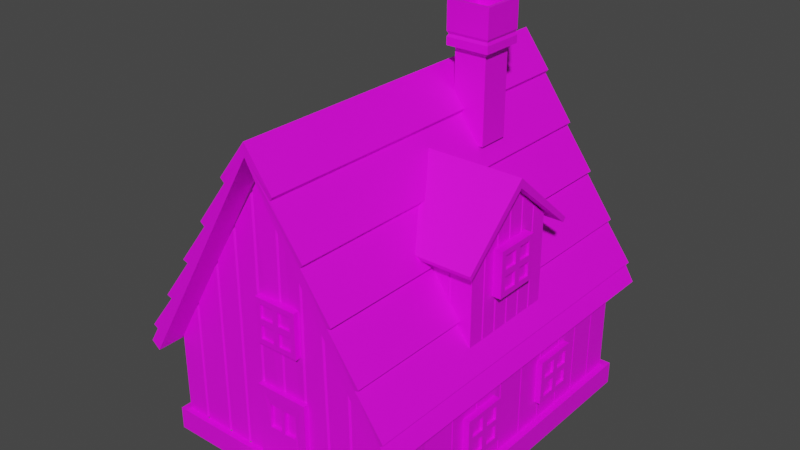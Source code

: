 # Source: LowPoly_House.blend  (saved by Blender 4.2.66; exported with 4.5.12 LTS)
import bpy
from mathutils import Matrix  # noqa: F401  (used for matrix-valued properties, if any)

bpy.ops.wm.read_factory_settings(use_empty=True)
scene = bpy.context.scene
scene.name = 'Scene'

# ---- collections
col_collection = bpy.data.collections.new('Collection'); scene.collection.children.link(col_collection)

# ---- images (referenced by path relative to the original .blend; pixels are not part of the script)
import os
ASSET_DIR = os.environ.get("B2B_ASSET_DIR", "")  # directory of the original .blend (textures are referenced by path, not embedded)
HERE = os.path.dirname(os.path.abspath(__file__))  # packed textures are extracted next to this script under _unpacked/

def load_image(name, relpath, width, height, colorspace="sRGB"):
    """Load a texture the original file referenced (path relative to the .blend, or extracted next to this script)."""
    p = next((c for c in (os.path.join(HERE, relpath), os.path.join(ASSET_DIR, relpath)) if relpath and os.path.exists(c)), "")
    if p:
        img = bpy.data.images.load(p, check_existing=True)
        img.name = name
    else:  # same state as the original file: an image datablock whose file is absent (Cycles renders it pink)
        img = bpy.data.images.new(name, width, height)
        img.source = "FILE"
        img.filepath = "//" + (relpath or name)
    img.colorspace_settings.name = colorspace
    return img
img_4_png = load_image('4.png', '4.png', 1024, 1024, 'sRGB')

# ---- materials (node trees are filled in below, after node groups)
mat_main_material = bpy.data.materials.new('Main_Material')
mat_main_material.use_transparent_shadow = False

# ---- material node trees
mat_main_material.use_nodes = True; mat_main_material.node_tree.nodes.clear()
_N = mat_main_material.node_tree.nodes; _L = mat_main_material.node_tree.links
n0 = _N.new('ShaderNodeBsdfPrincipled'); n0.name = 'Principled BSDF'; n0.location = (10, 300)
n0.distribution = 'GGX'
n0.subsurface_method = 'RANDOM_WALK_SKIN'
n0.inputs[3].default_value = 1.45
n0.inputs[27].default_value = (0.0, 0.0, 0.0, 1.0)
n0.inputs[28].default_value = 1.0
n1 = _N.new('ShaderNodeOutputMaterial'); n1.name = 'Material Output'; n1.location = (300, 300)
n2 = _N.new('ShaderNodeTexImage'); n2.name = 'Image Texture'; n2.location = (-310, 200)
n2.image = img_4_png
_L.new(n0.outputs[0], n1.inputs[0])
_L.new(n2.outputs[0], n0.inputs[0])
n1.is_active_output = True

# ---- world
world_world = bpy.data.worlds.new('World'); scene.world = world_world
world_world.use_nodes = True; world_world.node_tree.nodes.clear()
_N = world_world.node_tree.nodes; _L = world_world.node_tree.links
n0 = _N.new('ShaderNodeOutputWorld'); n0.name = 'World Output'; n0.location = (300, 300)
n1 = _N.new('ShaderNodeBackground'); n1.name = 'Background'; n1.location = (10, 300)
n1.inputs[0].default_value = (0.05088, 0.05088, 0.05088, 1.0)
_L.new(n1.outputs[0], n0.inputs[0])
n0.is_active_output = True
world_world.color = (0.05088, 0.05088, 0.05088)
world_world.use_sun_shadow = False
world_world.sun_shadow_jitter_overblur = 0.0

# ---- meshes
me_cube_001 = bpy.data.meshes.new('Cube.001')
me_cube_001.from_pydata([(1.08, -1.174, -0.3753), (1.08, 1.203, -0.3753), (0.0, 1.203, 1.109), (0.0, -1.174, 1.109), (1.014, -1.174, -0.4212), (1.014, 1.203, -0.4212), (0.0, 1.203, 1.029), (0.0, -1.174, 1.029), (0.1918, -1.174, 0.8454), (0.2171, -1.178, 0.8717), (0.2172, 1.199, 0.8717), (0.1918, 1.203, 0.8453), (1.004, -1.174, -0.2709), (1.033, -1.178, -0.2504), (0.8157, -1.174, -0.01234), (0.8487, -1.178, 0.003535), (0.6091, -1.174, 0.2717), (0.6433, -1.178, 0.2858), (0.4101, -1.174, 0.5452), (0.4366, -1.178, 0.57), (0.4365, 1.199, 0.5701), (0.41, 1.203, 0.5453), (0.6432, 1.199, 0.286), (0.609, 1.203, 0.2718), (0.8487, 1.199, 0.003556), (0.8157, 1.203, -0.01232), (1.033, 1.199, -0.2505), (1.004, 1.203, -0.2709), (-1.08, -1.174, -0.3753), (-1.08, 1.203, -0.3753), (-1.014, -1.174, -0.4212), (-1.014, 1.203, -0.4212), (-0.1918, -1.174, 0.8454), (-0.2171, -1.178, 0.8717), (-0.2172, 1.199, 0.8717), (-0.1918, 1.203, 0.8453), (-1.004, -1.174, -0.2709), (-1.033, -1.178, -0.2504), (-0.8157, -1.174, -0.01234), (-0.8487, -1.178, 0.003535), (-0.6091, -1.174, 0.2717), (-0.6433, -1.178, 0.2858), (-0.4101, -1.174, 0.5452), (-0.4366, -1.178, 0.57), (-0.4365, 1.199, 0.5701), (-0.41, 1.203, 0.5453), (-0.6432, 1.199, 0.286), (-0.609, 1.203, 0.2718), (-0.8487, 1.199, 0.003556), (-0.8157, 1.203, -0.01232), (-1.033, 1.199, -0.2505), (-1.004, 1.203, -0.2709)], [], [(1, 27, 12, 0), (5, 4, 7, 6), (2, 10, 11, 6), (1, 0, 4, 5), (8, 11, 10, 9), (9, 10, 2, 3), (12, 27, 26, 13), (13, 26, 25, 14), (14, 25, 24, 15), (15, 24, 23, 16), (16, 23, 22, 17), (17, 22, 21, 18), (18, 21, 20, 19), (19, 20, 11, 8), (19, 8, 7, 18), (18, 7, 16, 17), (16, 7, 14, 15), (14, 7, 12, 13), (12, 7, 4, 0), (7, 8, 9, 3), (6, 27, 1, 5), (27, 6, 25, 26), (25, 6, 23, 24), (23, 6, 21, 22), (21, 6, 11, 20), (29, 28, 36, 51), (31, 6, 7, 30), (2, 6, 35, 34), (29, 31, 30, 28), (32, 33, 34, 35), (33, 3, 2, 34), (36, 37, 50, 51), (37, 38, 49, 50), (38, 39, 48, 49), (39, 40, 47, 48), (40, 41, 46, 47), (41, 42, 45, 46), (42, 43, 44, 45), (43, 32, 35, 44), (43, 42, 7, 32), (42, 41, 40, 7), (40, 39, 38, 7), (38, 37, 36, 7), (36, 28, 30, 7), (7, 3, 33, 32), (6, 31, 29, 51), (51, 50, 49, 6), (49, 48, 47, 6), (47, 46, 45, 6), (45, 44, 35, 6)])
_uv = me_cube_001.uv_layers.new(name='UVMap')
_uv.uv.foreach_set('vector', [0.7305, 0.9859, 0.7305, 0.01707, 0.5756, 0.01705, 0.5756, 0.9859, 0.7305, 0.9859, 0.5756, 0.9859, 0.5756, 0.0141, 0.7305, 0.0141, 0.7305, 0.0141, 0.7305, 0.1616, 0.7305, 0.2027, 0.7305, 0.0141, 0.7305, 0.9859, 0.5756, 0.9859, 0.5756, 0.9859, 0.7305, 0.9859, 0.5756, 0.2026, 0.7305, 0.2027, 0.7305, 0.1616, 0.5756, 0.1616, 0.5756, 0.9615, 0.7305, 0.9615, 0.7305, 0.3488, 0.5756, 0.3488, 0.5756, 0.91, 0.7305, 0.91, 0.7305, 0.8727, 0.5756, 0.8726, 0.5756, 0.978, 0.7305, 0.9781, 0.7305, 0.3615, 0.5756, 0.3615, 0.5756, 0.7461, 0.7305, 0.7461, 0.7305, 0.7117, 0.5756, 0.7117, 0.5756, 0.9752, 0.7305, 0.9752, 0.7305, 0.3675, 0.5756, 0.3676, 0.5756, 0.5662, 0.7305, 0.5661, 0.7305, 0.5327, 0.5756, 0.5328, 0.5756, 0.9731, 0.7305, 0.973, 0.7305, 0.3616, 0.5756, 0.3617, 0.5756, 0.3928, 0.7305, 0.3928, 0.7305, 0.3527, 0.5756, 0.3527, 0.5756, 0.9852, 0.7305, 0.9852, 0.7305, 0.3792, 0.5756, 0.3792, 0.5756, 0.3527, 0.5756, 0.2026, 0.5756, 0.0141, 0.5756, 0.3928, 0.5756, 0.3928, 0.5756, 0.0141, 0.5756, 0.5662, 0.5756, 0.5328, 0.5756, 0.5662, 0.5756, 0.0141, 0.5756, 0.7461, 0.5756, 0.7117, 0.5756, 0.7461, 0.5756, 0.0141, 0.5756, 0.91, 0.5756, 0.8726, 0.5756, 0.91, 0.5756, 0.0141, 0.5756, 0.9859, 0.5756, 0.9859, 0.5756, 0.0141, 0.5756, 0.2026, 0.5756, 0.1616, 0.5756, 0.0141, 0.7305, 0.0141, 0.7305, 0.91, 0.7305, 0.9859, 0.7305, 0.9859, 0.7305, 0.91, 0.7305, 0.0141, 0.7305, 0.7461, 0.7305, 0.8727, 0.7305, 0.7461, 0.7305, 0.0141, 0.7305, 0.5661, 0.7305, 0.7117, 0.7305, 0.5661, 0.7305, 0.0141, 0.7305, 0.3928, 0.7305, 0.5327, 0.7305, 0.3928, 0.7305, 0.0141, 0.7305, 0.2027, 0.7305, 0.3527, 0.7305, 0.9859, 0.5756, 0.9859, 0.5756, 0.01705, 0.7305, 0.01707, 0.7305, 0.9859, 0.7305, 0.0141, 0.5756, 0.0141, 0.5756, 0.9859, 0.7305, 0.0141, 0.7305, 0.0141, 0.7305, 0.2027, 0.7305, 0.1616, 0.7305, 0.9859, 0.7305, 0.9859, 0.5756, 0.9859, 0.5756, 0.9859, 0.5756, 0.2026, 0.5756, 0.1616, 0.7305, 0.1616, 0.7305, 0.2027, 0.5756, 0.9615, 0.5756, 0.0141, 0.7305, 0.0141, 0.7305, 0.9615, 0.5756, 0.91, 0.5756, 0.8726, 0.7305, 0.8727, 0.7305, 0.91, 0.5756, 0.978, 0.5756, 0.02683, 0.7305, 0.02682, 0.7305, 0.9781, 0.5756, 0.7461, 0.5756, 0.7117, 0.7305, 0.7117, 0.7305, 0.7461, 0.5756, 0.9752, 0.5756, 0.03289, 0.7305, 0.0328, 0.7305, 0.9752, 0.5756, 0.5662, 0.5756, 0.5328, 0.7305, 0.5327, 0.7305, 0.5661, 0.5756, 0.9731, 0.5756, 0.027, 0.7305, 0.02693, 0.7305, 0.973, 0.5756, 0.3928, 0.5756, 0.3527, 0.7305, 0.3527, 0.7305, 0.3928, 0.5756, 0.9852, 0.5756, 0.04451, 0.7305, 0.04455, 0.7305, 0.9852, 0.5756, 0.3527, 0.5756, 0.3928, 0.5756, 0.0141, 0.5756, 0.2026, 0.5756, 0.3928, 0.5756, 0.5328, 0.5756, 0.5662, 0.5756, 0.0141, 0.5756, 0.5662, 0.5756, 0.7117, 0.5756, 0.7461, 0.5756, 0.0141, 0.5756, 0.7461, 0.5756, 0.8726, 0.5756, 0.91, 0.5756, 0.0141, 0.5756, 0.91, 0.5756, 0.9859, 0.5756, 0.9859, 0.5756, 0.0141, 0.5756, 0.0141, 0.5756, 0.0141, 0.5756, 0.1616, 0.5756, 0.2026, 0.7305, 0.0141, 0.7305, 0.9859, 0.7305, 0.9859, 0.7305, 0.91, 0.7305, 0.91, 0.7305, 0.8727, 0.7305, 0.7461, 0.7305, 0.0141, 0.7305, 0.7461, 0.7305, 0.7117, 0.7305, 0.5661, 0.7305, 0.0141, 0.7305, 0.5661, 0.7305, 0.5327, 0.7305, 0.3928, 0.7305, 0.0141, 0.7305, 0.3928, 0.7305, 0.3527, 0.7305, 0.2027, 0.7305, 0.0141])
me_cube_001.materials.append(mat_main_material)
me_cube_001.update()
me_cube_002 = bpy.data.meshes.new('Cube.002')
me_cube_002.from_pydata([(1.0, 1.0, -0.3692), (1.0, 1.0, -1.07), (1.0, -1.0, -0.9231), (1.0, -1.0, -1.07), (1.0, 1.0, -1.07), (1.0, 1.0, -0.9231), (1.053, 1.05, -0.923), (1.053, 1.05, -1.07), (1.054, -1.037, -0.9231), (1.054, -1.037, -1.07), (0.0, 1.0, -1.07), (-1.0, -1.0, -0.3692), (-1.0, 1.0, -0.3692), (-1.0, -1.0, -0.9231), (-1.0, 1.0, -0.9231), (-1.0, 1.0, -1.07), (-1.0, -1.0, -1.07), (-1.053, 1.051, -0.923), (-1.053, 1.051, -1.07), (-1.054, -1.037, -0.9231), (-1.054, -1.037, -1.07), (-0.0103, -1.0, -0.9231), (0.01, -1.0, -0.9231), (1.0, -1.0, -0.3692), (-0.01161, -0.9903, 0.9841), (0.01158, -0.9903, 0.9841), (-5.638e-07, -0.978, 0.9994), (-0.3767, -0.9871, 0.4843), (-0.5846, -1.0, 0.1996), (-0.5613, -1.0, 0.2314), (-0.573, -0.9871, 0.2155), (0.812, -1.0, -0.9231), (0.7887, -1.0, -0.9231), (0.8004, -0.9871, -0.9231), (-0.0003002, -0.9871, -0.9231), (0.7743, -1.0, -0.06026), (0.7981, -1.0, -0.09279), (0.7862, -0.9871, -0.07653), (0.5996, -1.0, -0.9231), (0.5764, -1.0, -0.9231), (0.588, -0.9871, -0.9231), (0.5549, -1.0, 0.2403), (0.5787, -1.0, 0.2076), (0.5668, -0.9871, 0.2239), (0.4063, -1.0, -0.9231), (0.383, -1.0, -0.9231), (0.3946, -0.9871, -0.9231), (0.3455, -1.0, 0.5269), (0.3696, -1.0, 0.494), (0.3575, -0.9871, 0.5104), (-0.1805, -1.0, -0.9231), (-0.2038, -1.0, -0.9231), (-0.1921, -0.9871, -0.9231), (-0.3651, -1.0, -0.9231), (-0.3883, -1.0, -0.9231), (-0.3767, -0.9871, -0.9231), (-0.5614, -1.0, -0.9231), (-0.5847, -1.0, -0.9231), (-0.5731, -0.9871, -0.9231), (-0.7986, -1.0, -0.9231), (-0.8218, -1.0, -0.9231), (-0.8102, -0.9871, -0.9231), (-0.8217, -1.0, -0.1251), (-0.7985, -1.0, -0.09328), (-0.8101, -0.9871, -0.1092), (-0.3883, -1.0, 0.4684), (-0.3651, -1.0, 0.5002), (-0.2037, -1.0, 0.7211), (-0.1805, -0.9994, 0.7528), (-0.1921, -0.9868, 0.7369), (0.1812, -0.9994, 0.7519), (0.2044, -1.0, 0.7202), (0.1928, -0.9868, 0.7361), (0.2043, -1.0, -0.9231), (0.1811, -1.0, -0.9231), (0.1927, -0.9871, -0.9231), (0.9756, -0.8087, -0.9221), (1.0, -0.8196, -0.9231), (0.994, -0.8106, -0.9231), (1.0, -0.5763, -0.9231), (1.0, -0.5861, -0.9231), (0.964, -0.5812, -0.9231), (1.0, -0.3602, -0.9231), (1.0, -0.3701, -0.9231), (0.964, -0.3651, -0.9231), (1.0, 0.4623, -0.9231), (1.0, 0.4525, -0.9231), (0.964, 0.4574, -0.9231), (1.0, 0.6417, -0.9231), (1.0, 0.6319, -0.9231), (0.964, 0.6368, -0.9231), (1.0, -0.1458, -0.3692), (0.964, -0.1408, -0.3692), (1.0, 0.8297, -0.9231), (1.0, 0.8199, -0.9231), (0.964, 0.8248, -0.9231), (1.0, 0.8198, -0.3692), (1.0, 0.8297, -0.3692), (0.964, 0.8248, -0.3692), (1.0, -0.3701, -0.3692), (1.0, -0.3602, -0.3692), (0.964, -0.3651, -0.3692), (1.0, -0.1359, -0.9231), (1.0, -0.1457, -0.9231), (0.964, -0.1408, -0.9231), (1.0, 0.07038, -0.9231), (1.0, 0.06055, -0.9231), (0.964, 0.06547, -0.9231), (1.0, 0.2645, -0.9231), (1.0, 0.2547, -0.9231), (0.964, 0.2596, -0.9231), (1.0, 0.6319, -0.3692), (1.0, 0.6418, -0.3692), (0.964, 0.6368, -0.3692), (1.0, 0.4525, -0.3692), (1.0, 0.4623, -0.3692), (0.964, 0.4574, -0.3692), (1.0, -0.5861, -0.3692), (1.0, -0.5763, -0.3692), (0.964, -0.5812, -0.3692), (1.0, 0.2546, -0.3692), (1.0, 0.2645, -0.3692), (0.964, 0.2596, -0.3692), (1.0, 0.06054, -0.3692), (1.0, 0.07037, -0.3692), (0.964, 0.06545, -0.3692), (1.0, -0.8264, -0.3692), (0.9756, -0.8166, -0.3682), (0.994, -0.8178, -0.3692), (1.0, -0.1359, -0.3692), (-1.0, -0.8616, -0.9231), (-1.0, -0.8435, -0.9231), (-0.983, -0.8525, -0.9231), (-1.0, -0.7212, -0.9231), (-1.0, -0.703, -0.9231), (-0.983, -0.7121, -0.9231), (-1.0, -0.5572, -0.9231), (-1.0, -0.5391, -0.9231), (-0.983, -0.5481, -0.9231), (-1.0, -0.4, -0.9231), (-1.0, -0.3819, -0.9231), (-0.983, -0.3909, -0.9231), (-1.0, -0.2429, -0.9231), (-1.0, -0.2248, -0.9231), (-0.983, -0.2338, -0.9231), (-1.0, -0.09465, -0.9231), (-1.0, -0.07655, -0.9231), (-0.983, -0.0856, -0.9231), (-1.0, 0.0472, -0.9231), (-1.0, 0.0653, -0.9231), (-0.983, 0.05625, -0.9231), (-1.0, 0.1957, -0.9231), (-1.0, 0.2138, -0.9231), (-0.983, 0.2047, -0.9231), (-1.0, 0.342, -0.9231), (-1.0, 0.3601, -0.9231), (-0.983, 0.3511, -0.9231), (-1.0, 0.4905, -0.9231), (-1.0, 0.5086, -0.9231), (-0.983, 0.4995, -0.9231), (-1.0, 0.6532, -0.9231), (-1.0, 0.6713, -0.9231), (-0.983, 0.6622, -0.9231), (-1.0, 0.8214, -0.9231), (-1.0, 0.8395, -0.9231), (-0.983, 0.8304, -0.9231), (-1.0, 0.8395, -0.3692), (-1.0, 0.8214, -0.3692), (-0.983, 0.8304, -0.3692), (-1.0, 0.6713, -0.3692), (-1.0, 0.6532, -0.3692), (-0.983, 0.6623, -0.3692), (-1.0, 0.5086, -0.3692), (-1.0, 0.4905, -0.3692), (-0.983, 0.4995, -0.3692), (-1.0, 0.3601, -0.3692), (-1.0, 0.342, -0.3692), (-0.983, 0.3511, -0.3692), (-1.0, 0.2138, -0.3692), (-1.0, 0.1957, -0.3692), (-0.983, 0.2047, -0.3692), (-1.0, 0.0653, -0.3692), (-1.0, 0.0472, -0.3692), (-0.983, 0.05625, -0.3692), (-1.0, -0.07654, -0.3692), (-1.0, -0.09465, -0.3692), (-0.983, -0.08559, -0.3692), (-1.0, -0.2248, -0.3692), (-1.0, -0.2429, -0.3692), (-0.983, -0.2338, -0.3692), (-1.0, -0.3819, -0.3692), (-1.0, -0.4, -0.3692), (-0.983, -0.391, -0.3692), (-1.0, -0.5391, -0.3692), (-1.0, -0.5572, -0.3692), (-0.983, -0.5482, -0.3692), (-1.0, -0.7031, -0.3692), (-1.0, -0.7212, -0.3692), (-0.983, -0.7122, -0.3692), (-1.0, -0.8434, -0.3692), (-1.0, -0.8616, -0.3692), (-0.983, -0.8525, -0.3692), (0.01346, 1.0, 0.9816), (-0.01143, 1.0, 0.9816), (0.001016, 0.9842, 0.9886), (-0.01244, 1.0, -0.923), (0.01244, 1.0, -0.923), (-1.863e-09, 0.9842, -0.923), (-0.1663, 1.0, 0.77), (-0.1912, 1.0, 0.736), (-0.1787, 0.9842, 0.753), (-0.3651, 1.0, 0.4984), (-0.39, 1.0, 0.4643), (-0.3775, 0.9842, 0.4814), (-0.5417, 1.0, 0.257), (-0.5666, 1.0, 0.223), (-0.5541, 0.9842, 0.24), (-0.7984, 1.0, -0.09371), (-0.8232, 1.0, -0.1277), (-0.8108, 0.9842, -0.1107), (0.7756, 1.0, -0.9231), (0.8005, 1.0, -0.9231), (0.788, 0.9842, -0.9231), (0.561, 1.0, -0.9231), (0.5859, 1.0, -0.9231), (0.5735, 0.9842, -0.9231), (0.3824, 1.0, -0.9231), (0.4073, 1.0, -0.9231), (0.3949, 0.9842, -0.9231), (0.1799, 1.0, -0.923), (0.2048, 1.0, -0.923), (0.1923, 0.9842, -0.923), (0.2048, 1.0, 0.7196), (0.1799, 1.0, 0.7537), (0.1923, 0.9842, 0.7367), (0.4073, 1.0, 0.4423), (0.3824, 1.0, 0.4764), (0.3949, 0.9842, 0.4593), (0.5858, 1.0, 0.1979), (0.5609, 1.0, 0.2319), (0.5734, 0.9842, 0.2149), (0.8004, 1.0, -0.09592), (0.7755, 1.0, -0.06184), (0.7879, 0.9842, -0.07888), (-0.8232, 1.0, -0.9231), (-0.7983, 1.0, -0.9231), (-0.8107, 0.9842, -0.9231), (-0.5665, 1.0, -0.9231), (-0.5417, 1.0, -0.9231), (-0.5541, 0.9842, -0.9231), (-0.3899, 1.0, -0.9231), (-0.365, 1.0, -0.9231), (-0.3775, 0.9842, -0.9231), (-0.1912, 1.0, -0.923), (-0.1663, 1.0, -0.923), (-0.1787, 0.9842, -0.923), (0.0, 1.0, -1.07), (1.0, 1.0, -0.9231), (-1.0, 1.0, -1.07), (-1.0, 1.0, -0.9231), (-0.1663, 1.0, -0.923), (-0.1787, 0.9842, -0.923), (-0.1912, 1.0, -0.923), (-0.365, 1.0, -0.9231), (-0.3775, 0.9842, -0.9231), (-0.3899, 1.0, -0.9231), (-0.5417, 1.0, -0.9231), (-0.5541, 0.9842, -0.9231), (-0.5665, 1.0, -0.9231), (-0.7983, 1.0, -0.9231), (-0.8107, 0.9842, -0.9231), (-0.8232, 1.0, -0.9231), (0.1923, 0.9842, -0.923), (0.1799, 1.0, -0.923), (0.2048, 1.0, -0.923), (0.3949, 0.9842, -0.9231), (0.3824, 1.0, -0.9231), (0.4073, 1.0, -0.9231), (0.5859, 1.0, -0.9231), (0.5735, 0.9842, -0.9231), (0.561, 1.0, -0.9231), (0.8005, 1.0, -0.9231), (0.788, 0.9842, -0.9231), (0.7756, 1.0, -0.9231), (0.0, 1.053, -1.07)], [], [(242, 220, 224, 238), (3, 2, 8, 9), (4, 5, 6, 7), (51, 67, 66, 53), (225, 224, 278, 279), (83, 99, 118, 79), (134, 196, 194, 136), (5, 221, 241, 0), (16, 20, 19, 13), (16, 20, 18, 15), (15, 18, 17, 14), (131, 199, 197, 133), (251, 211, 209, 253), (21, 24, 68, 50), (39, 41, 48, 44), (54, 65, 29, 56), (57, 28, 63, 59), (8, 2, 13, 19), (32, 35, 42, 38), (60, 62, 11, 13), (45, 47, 71, 73), (23, 36, 31, 2), (67, 51, 52, 69), (69, 52, 50, 68), (65, 54, 55, 27), (27, 55, 53, 66), (62, 60, 61, 64), (64, 61, 59, 63), (70, 74, 75, 72), (72, 75, 73, 71), (31, 36, 37, 33), (33, 37, 35, 32), (41, 39, 40, 43), (43, 40, 38, 42), (47, 45, 46, 49), (49, 46, 44, 48), (24, 21, 34, 26), (26, 34, 22, 25), (28, 57, 58, 30), (30, 58, 56, 29), (74, 70, 25, 22), (77, 126, 23, 2), (94, 96, 112, 88), (5, 0, 97, 93), (109, 120, 124, 105), (89, 111, 115, 85), (103, 91, 100, 82), (86, 114, 121, 108), (106, 123, 129, 102), (99, 83, 84, 101), (101, 84, 82, 100), (117, 80, 81, 119), (119, 81, 79, 118), (126, 77, 78, 128), (128, 78, 76, 127), (96, 94, 95, 98), (98, 95, 93, 97), (111, 89, 90, 113), (113, 90, 88, 112), (91, 103, 104, 92), (92, 104, 102, 129), (123, 106, 107, 125), (125, 107, 105, 124), (120, 109, 110, 122), (122, 110, 108, 121), (114, 86, 87, 116), (116, 87, 85, 115), (80, 117, 127, 76), (13, 11, 200, 130), (137, 193, 191, 139), (140, 190, 188, 142), (143, 187, 185, 145), (146, 184, 182, 148), (149, 181, 179, 151), (152, 178, 176, 154), (155, 175, 173, 157), (158, 172, 170, 160), (161, 169, 167, 163), (164, 166, 12, 14), (166, 164, 165, 168), (168, 165, 163, 167), (169, 161, 162, 171), (171, 162, 160, 170), (172, 158, 159, 174), (174, 159, 157, 173), (175, 155, 156, 177), (177, 156, 154, 176), (178, 152, 153, 180), (180, 153, 151, 179), (181, 149, 150, 183), (183, 150, 148, 182), (184, 146, 147, 186), (186, 147, 145, 185), (187, 143, 144, 189), (189, 144, 142, 188), (190, 140, 141, 192), (192, 141, 139, 191), (193, 137, 138, 195), (195, 138, 136, 194), (196, 134, 135, 198), (198, 135, 133, 197), (199, 131, 132, 201), (201, 132, 130, 200), (14, 12, 218, 244), (245, 217, 215, 247), (248, 214, 212, 250), (206, 229, 273), (239, 223, 227, 235), (236, 226, 230, 232), (254, 208, 203, 205), (202, 206, 207, 204), (204, 207, 205, 203), (208, 254, 255, 210), (210, 255, 253, 209), (211, 251, 252, 213), (213, 252, 250, 212), (214, 248, 249, 216), (216, 249, 247, 215), (217, 245, 246, 219), (219, 246, 244, 218), (229, 233, 234, 231), (231, 234, 232, 230), (226, 236, 237, 228), (228, 237, 235, 227), (238, 224, 225, 240), (240, 225, 223, 239), (241, 221, 222, 243), (243, 222, 220, 242), (233, 229, 206, 202), (254, 205, 260), (253, 255, 261, 262), (231, 230, 274, 272), (247, 249, 267, 268), (223, 225, 279, 280), (230, 226, 276, 274), (226, 228, 275, 276), (227, 223, 280, 277), (252, 251, 263, 264), (10, 15, 258, 256), (224, 220, 283, 278), (246, 245, 269, 270), (221, 5, 257, 281), (4, 10, 256, 1), (222, 221, 281, 282), (14, 244, 271, 259), (250, 252, 264, 265), (228, 227, 277, 275), (15, 14, 259, 258), (245, 247, 268, 269), (244, 246, 270, 271), (5, 4, 1, 257), (248, 250, 265, 266), (220, 222, 282, 283), (251, 253, 262, 263), (229, 231, 272, 273), (255, 254, 260, 261), (249, 248, 266, 267), (256, 258, 18, 284), (257, 1, 7, 6), (1, 256, 284, 7), (258, 259, 17, 18)])
_uv = me_cube_002.uv_layers.new(name='UVMap')
_uv.uv.foreach_set('vector', [0.03983, 0.02715, 0.04374, 0.546, 0.05448, 0.546, 0.05446, 0.0233, 0.03104, 0.9797, 0.03104, 0.9112, 0.028, 0.9112, 0.028, 0.9797, 0.922, 0.3594, 0.922, 0.1252, 0.9203, 0.1252, 0.9203, 0.3594, 0.09528, 0.3959, 0.08746, 0.01408, 0.09659, 0.01875, 0.1044, 0.4059, 0.05518, 0.9112, 0.05448, 0.9112, 0.05448, 0.9112, 0.05518, 0.9112, 0.09984, 0.9776, 0.1096, 0.4205, 0.1229, 0.3994, 0.1132, 0.9776, 0.1264, 0.9112, 0.1264, 0.6528, 0.1181, 0.6528, 0.1181, 0.9112, 0.03104, 0.9112, 0.04233, 0.9112, 0.04233, 0.5255, 0.03104, 0.6528, 0.1443, 0.9797, 0.1473, 0.9797, 0.1473, 0.9112, 0.1443, 0.9112, 0.1443, 0.9547, 0.1473, 0.9721, 0.1473, 0.03908, 0.1443, 0.02172, 0.9857, 0.3594, 0.9874, 0.3594, 0.9874, 0.1252, 0.9857, 0.1252, 0.1343, 0.5167, 0.1343, 0.2583, 0.1274, 0.2583, 0.1274, 0.5167, 0.1083, 0.3702, 0.1084, 0.01916, 0.0907, 0.0117, 0.09847, 0.3702, 0.05893, 0.9757, 0.0551, 0.2695, 0.09396, 0.27, 0.1037, 0.9726, 0.1259, 0.9792, 0.1268, 0.4751, 0.087, 0.4748, 0.08926, 0.9795, 0.1096, 0.5607, 0.1072, 0.1584, 0.06808, 0.1605, 0.06827, 0.559, 0.1207, 0.9543, 0.08651, 0.5487, 0.1418, 0.5424, 0.1329, 0.9676, 0.028, 0.9112, 0.03104, 0.9112, 0.1443, 0.9112, 0.1473, 0.9112, 0.1332, 0.4899, 0.1284, 0.0157, 0.08223, 0.01796, 0.09034, 0.4839, 0.1342, 0.5335, 0.1403, 0.02283, 0.1467, 0.1508, 0.1443, 0.5445, 0.103, 0.4713, 0.1099, 0.01837, 0.0769, 0.01774, 0.07252, 0.472, 0.08823, 0.3528, 0.08536, 0.2831, 0.09151, 0.6541, 0.09256, 0.5937, 0.09918, 0.1371, 0.09918, 0.9232, 0.09853, 0.9225, 0.09852, 0.1368, 0.09852, 0.1368, 0.09853, 0.9225, 0.09787, 0.9218, 0.09787, 0.1294, 0.1072, 0.1584, 0.1096, 0.9347, 0.109, 0.934, 0.109, 0.1421, 0.109, 0.1421, 0.109, 0.934, 0.1083, 0.9333, 0.1083, 0.1418, 0.1403, 0.2098, 0.1342, 0.9616, 0.1335, 0.9609, 0.1399, 0.1736, 0.1399, 0.1736, 0.1335, 0.9609, 0.1329, 0.9602, 0.1369, 0.1856, 0.07739, 0.07067, 0.08801, 0.8564, 0.08808, 0.8527, 0.07674, 0.07429, 0.07674, 0.07429, 0.08808, 0.8527, 0.08814, 0.849, 0.0769, 0.07829, 0.09151, 0.6541, 0.08536, 0.2831, 0.08519, 0.279, 0.09145, 0.6578, 0.09145, 0.6578, 0.08519, 0.279, 0.08502, 0.2749, 0.09139, 0.6615, 0.08189, 0.1992, 0.09021, 0.7296, 0.09027, 0.7259, 0.08206, 0.2033, 0.08206, 0.2033, 0.09027, 0.7259, 0.09034, 0.7222, 0.08223, 0.2074, 0.07891, 0.127, 0.08913, 0.7916, 0.0892, 0.7879, 0.07908, 0.1311, 0.07908, 0.1311, 0.0892, 0.7879, 0.08926, 0.7842, 0.07925, 0.1353, 0.0883, 0.02149, 0.08823, 0.9112, 0.08782, 0.9112, 0.08765, 0.0146, 0.08765, 0.0146, 0.08782, 0.9112, 0.0871, 0.9112, 0.08699, 0.01769, 0.08158, 0.406, 0.1207, 0.9469, 0.1201, 0.9462, 0.07858, 0.4179, 0.07858, 0.4179, 0.1201, 0.9462, 0.1194, 0.9455, 0.08038, 0.4016, 0.1407, 0.413, 0.134, 0.01403, 0.08699, 0.01769, 0.08706, 0.4171, 0.1038, 0.5909, 0.1061, 0.05691, 0.1159, 0.0415, 0.1139, 0.5909, 0.04018, 0.9112, 0.03432, 0.2734, 0.04255, 0.2603, 0.04841, 0.9112, 0.02998, 0.9112, 0.02998, 0.6528, 0.03963, 0.6375, 0.03963, 0.9112, 0.07386, 0.5011, 0.07582, 0.0386, 0.08676, 0.02123, 0.08481, 0.501, 0.05288, 0.5694, 0.04897, 0.2067, 0.05829, 0.1919, 0.0622, 0.5694, 0.08844, 0.5128, 0.08844, 0.1554, 0.09928, 0.1382, 0.09928, 0.5128, 0.05885, 0.9112, 0.05885, 0.607, 0.0694, 0.5903, 0.0694, 0.9112, 0.08146, 0.9112, 0.0795, 0.4442, 0.08984, 0.4278, 0.09179, 0.9112, 0.1037, 0.5358, 0.1037, 0.9112, 0.1035, 0.9112, 0.1035, 0.5362, 0.1035, 0.5362, 0.1035, 0.9112, 0.1032, 0.9112, 0.1032, 0.5366, 0.1176, 0.5137, 0.1176, 0.9112, 0.1174, 0.9112, 0.1174, 0.5142, 0.1174, 0.5142, 0.1174, 0.9112, 0.1171, 0.9112, 0.1171, 0.5146, 0.1308, 0.4922, 0.1304, 0.9106, 0.1303, 0.9107, 0.1306, 0.4927, 0.1306, 0.4927, 0.1303, 0.9107, 0.1301, 0.911, 0.1305, 0.493, 0.04018, 0.6366, 0.04018, 0.9112, 0.0399, 0.9112, 0.0399, 0.6371, 0.0399, 0.6371, 0.0399, 0.9112, 0.03963, 0.9112, 0.03963, 0.6375, 0.04897, 0.6227, 0.04897, 0.9112, 0.04869, 0.9112, 0.04869, 0.6231, 0.04869, 0.6231, 0.04869, 0.9112, 0.04841, 0.9112, 0.04841, 0.6236, 0.09235, 0.5538, 0.09235, 0.9112, 0.09207, 0.9112, 0.09207, 0.5543, 0.09207, 0.5543, 0.09207, 0.9112, 0.09179, 0.9112, 0.09179, 0.5547, 0.08146, 0.5711, 0.08146, 0.9112, 0.08118, 0.9112, 0.08118, 0.5716, 0.08118, 0.5716, 0.08118, 0.9112, 0.0809, 0.9112, 0.0809, 0.572, 0.06996, 0.5894, 0.06996, 0.9112, 0.06968, 0.9112, 0.06968, 0.5898, 0.06968, 0.5898, 0.06968, 0.9112, 0.0694, 0.9112, 0.0694, 0.5903, 0.05885, 0.607, 0.05885, 0.9112, 0.05857, 0.9112, 0.05857, 0.6075, 0.05857, 0.6075, 0.05857, 0.9112, 0.05829, 0.9112, 0.05829, 0.6079, 0.1176, 0.9112, 0.1137, 0.04497, 0.1277, 0.02351, 0.1301, 0.911, 0.1432, 0.9112, 0.1432, 0.6528, 0.1354, 0.6528, 0.1354, 0.9112, 0.1171, 0.296, 0.1171, 0.03759, 0.1092, 0.03759, 0.1092, 0.296, 0.1082, 0.5049, 0.1082, 0.2466, 0.1003, 0.2466, 0.1003, 0.5049, 0.09932, 0.9776, 0.09932, 0.5513, 0.09195, 0.5513, 0.09195, 0.9776, 0.09093, 0.376, 0.09093, 0.03954, 0.08392, 0.03954, 0.08392, 0.376, 0.0829, 0.7257, 0.0829, 0.2778, 0.07552, 0.2778, 0.07552, 0.7257, 0.07449, 0.4971, 0.07449, 0.03173, 0.06723, 0.03173, 0.06723, 0.4971, 0.06621, 0.9796, 0.06621, 0.5571, 0.05883, 0.5571, 0.05883, 0.9796, 0.0578, 0.6846, 0.0578, 0.1938, 0.04962, 0.1938, 0.04962, 0.6846, 0.04859, 0.9112, 0.04469, 0.3618, 0.03619, 0.3618, 0.0401, 0.9112, 0.0547, 0.5811, 0.0547, 0.02782, 0.04561, 0.02782, 0.04561, 0.5811, 0.03907, 0.6528, 0.03907, 0.9112, 0.03959, 0.9112, 0.03958, 0.6528, 0.03958, 0.6528, 0.03959, 0.9112, 0.0401, 0.9112, 0.0401, 0.6528, 0.04859, 0.6528, 0.04859, 0.9112, 0.0491, 0.9112, 0.0491, 0.6528, 0.0491, 0.6528, 0.0491, 0.9112, 0.04962, 0.9112, 0.04962, 0.6528, 0.0578, 0.6528, 0.0578, 0.9112, 0.05832, 0.9112, 0.05831, 0.6528, 0.05831, 0.6528, 0.05832, 0.9112, 0.05883, 0.9112, 0.05883, 0.6528, 0.06621, 0.6528, 0.06621, 0.9112, 0.06672, 0.9112, 0.06672, 0.6528, 0.06672, 0.6528, 0.06672, 0.9112, 0.06723, 0.9112, 0.06723, 0.6528, 0.07449, 0.6528, 0.07449, 0.9112, 0.075, 0.9112, 0.075, 0.6528, 0.075, 0.6528, 0.075, 0.9112, 0.07552, 0.9112, 0.07552, 0.6528, 0.0829, 0.6528, 0.0829, 0.9112, 0.08341, 0.9112, 0.08341, 0.6528, 0.08341, 0.6528, 0.08341, 0.9112, 0.08392, 0.9112, 0.08392, 0.6528, 0.09093, 0.6528, 0.09093, 0.9112, 0.09144, 0.9112, 0.09144, 0.6528, 0.09144, 0.6528, 0.09144, 0.9112, 0.09195, 0.9112, 0.09195, 0.6528, 0.09932, 0.6528, 0.09932, 0.9112, 0.09983, 0.9112, 0.09983, 0.6528, 0.09983, 0.6528, 0.09983, 0.9112, 0.1003, 0.9112, 0.1003, 0.6528, 0.1082, 0.6528, 0.1082, 0.9112, 0.1087, 0.9112, 0.1087, 0.6528, 0.1087, 0.6528, 0.1087, 0.9112, 0.1092, 0.9112, 0.1092, 0.6528, 0.1171, 0.6528, 0.1171, 0.9112, 0.1176, 0.9112, 0.1176, 0.6528, 0.1176, 0.6528, 0.1176, 0.9112, 0.1181, 0.9112, 0.1181, 0.6528, 0.1264, 0.6528, 0.1264, 0.9112, 0.1269, 0.9112, 0.1269, 0.6528, 0.1269, 0.6528, 0.1269, 0.9112, 0.1274, 0.9112, 0.1274, 0.6528, 0.1343, 0.6528, 0.1343, 0.9112, 0.1349, 0.9112, 0.1349, 0.6528, 0.1349, 0.6528, 0.1349, 0.9112, 0.1354, 0.9112, 0.1354, 0.6528, 0.1443, 0.9112, 0.1443, 0.6528, 0.1343, 0.54, 0.1342, 0.9112, 0.1328, 0.5538, 0.1426, 0.0183, 0.1197, 0.01883, 0.1197, 0.5538, 0.1183, 0.8155, 0.1281, 0.2569, 0.1098, 0.2636, 0.1097, 0.8155, 0.07913, 0.5381, 0.06965, 0.5381, 0.06965, 0.5381, 0.05782, 0.1227, 0.05784, 0.6612, 0.06654, 0.6612, 0.08018, 0.1145, 0.05034, 0.04, 0.066, 0.9112, 0.07606, 0.9112, 0.07601, 0.03992, 0.0912, 0.8057, 0.09711, 0.1833, 0.08835, 0.1822, 0.08249, 0.8057, 0.08683, 0.02331, 0.08694, 0.9112, 0.08765, 0.9112, 0.08759, 0.01938, 0.08759, 0.01938, 0.08765, 0.9112, 0.08835, 0.9112, 0.08835, 0.02202, 0.09711, 0.1208, 0.09706, 0.9112, 0.09776, 0.9112, 0.09781, 0.1288, 0.09781, 0.1288, 0.09776, 0.9112, 0.09847, 0.9112, 0.09852, 0.1367, 0.1084, 0.2477, 0.1083, 0.9112, 0.109, 0.9112, 0.1091, 0.2556, 0.1091, 0.2556, 0.109, 0.9112, 0.1097, 0.9112, 0.1098, 0.2636, 0.1183, 0.3604, 0.1183, 0.9112, 0.119, 0.9112, 0.119, 0.3683, 0.119, 0.3683, 0.119, 0.9112, 0.1197, 0.9112, 0.1197, 0.3762, 0.1329, 0.5242, 0.1328, 0.9112, 0.1335, 0.9112, 0.1336, 0.5321, 0.1336, 0.5321, 0.1335, 0.9112, 0.1342, 0.9112, 0.1343, 0.54, 0.07746, 0.9112, 0.07742, 0.1295, 0.07671, 0.1374, 0.07676, 0.9112, 0.07676, 0.9112, 0.07671, 0.1374, 0.07601, 0.1454, 0.07606, 0.9112, 0.066, 0.9112, 0.06596, 0.2588, 0.06526, 0.2667, 0.06529, 0.9112, 0.06529, 0.9112, 0.06526, 0.2667, 0.06456, 0.2746, 0.06459, 0.9112, 0.05446, 0.3885, 0.05448, 0.9112, 0.05518, 0.9112, 0.05516, 0.3806, 0.05516, 0.3806, 0.05518, 0.9112, 0.05589, 0.9112, 0.05587, 0.3727, 0.04233, 0.5255, 0.04233, 0.9112, 0.04304, 0.9112, 0.04303, 0.5175, 0.04303, 0.5175, 0.04304, 0.9112, 0.04374, 0.9112, 0.04373, 0.5096, 0.07742, 0.02013, 0.06965, 0.5381, 0.07913, 0.5381, 0.08683, 0.02331, 0.0912, 0.8057, 0.08249, 0.8057, 0.0912, 0.8057, 0.09847, 0.9112, 0.09776, 0.9112, 0.09776, 0.9112, 0.09847, 0.9112, 0.07676, 0.9112, 0.07606, 0.9112, 0.07606, 0.9112, 0.07676, 0.9112, 0.1197, 0.9112, 0.119, 0.9112, 0.119, 0.9112, 0.1197, 0.9112, 0.05589, 0.9112, 0.05518, 0.9112, 0.05518, 0.9112, 0.05589, 0.9112, 0.07606, 0.9112, 0.066, 0.9112, 0.066, 0.9112, 0.07606, 0.9112, 0.066, 0.9112, 0.06529, 0.9112, 0.06529, 0.9112, 0.066, 0.9112, 0.06654, 0.6612, 0.05784, 0.6612, 0.05784, 0.6612, 0.06654, 0.6612, 0.109, 0.9112, 0.1083, 0.9112, 0.1083, 0.9112, 0.109, 0.9112, 0.0, 0.0, 0.0, 0.0, 0.0, 0.0, 0.0, 0.0, 0.05448, 0.546, 0.04374, 0.546, 0.04374, 0.546, 0.05448, 0.546, 0.1335, 0.9112, 0.1328, 0.9112, 0.1328, 0.9112, 0.1335, 0.9112, 0.04233, 0.9112, 0.03104, 0.9112, 0.03104, 0.9112, 0.04233, 0.9112, 0.0, 0.0, 0.0, 0.0, 0.0, 0.0, 0.0, 0.0, 0.04304, 0.9112, 0.04233, 0.9112, 0.04233, 0.9112, 0.04304, 0.9112, 0.1443, 0.9112, 0.1342, 0.9112, 0.1342, 0.9112, 0.1443, 0.9112, 0.1097, 0.9112, 0.109, 0.9112, 0.109, 0.9112, 0.1097, 0.9112, 0.06529, 0.9112, 0.06459, 0.9112, 0.06459, 0.9112, 0.06529, 0.9112, 0.9857, 0.3594, 0.9857, 0.1252, 0.9857, 0.1252, 0.9857, 0.3594, 0.1328, 0.5538, 0.1197, 0.5538, 0.1197, 0.5538, 0.1328, 0.5538, 0.1342, 0.9112, 0.1335, 0.9112, 0.1335, 0.9112, 0.1342, 0.9112, 0.922, 0.1252, 0.922, 0.3594, 0.922, 0.3594, 0.922, 0.1252, 0.1183, 0.8155, 0.1097, 0.8155, 0.1097, 0.8155, 0.1183, 0.8155, 0.04374, 0.9112, 0.04304, 0.9112, 0.04304, 0.9112, 0.04374, 0.9112, 0.1083, 0.3702, 0.09847, 0.3702, 0.09847, 0.3702, 0.1083, 0.3702, 0.07746, 0.9112, 0.07676, 0.9112, 0.07676, 0.9112, 0.07746, 0.9112, 0.09776, 0.9112, 0.09706, 0.9112, 0.09706, 0.9112, 0.09776, 0.9112, 0.119, 0.9112, 0.1183, 0.9112, 0.1183, 0.9112, 0.119, 0.9112, 0.0, 0.0, 0.0, 0.0, 0.0, 0.0, 0.0, 0.0, 0.922, 0.1252, 0.922, 0.3594, 0.922, 0.3594, 0.922, 0.1252, 0.0, 0.0, 0.0, 0.0, 0.0, 0.0, 0.0, 0.0, 0.9857, 0.3594, 0.9857, 0.1252, 0.9857, 0.1252, 0.9857, 0.3594])
me_cube_002.materials.append(mat_main_material)
me_cube_002.update()
me_cube_006 = bpy.data.meshes.new('Cube.006')
me_cube_006.from_pydata([(-0.3541, -1.236, -1.027), (-0.3541, -1.236, -1.066), (-0.3541, -0.9887, -1.027), (-0.3541, -0.9887, -1.066), (0.3333, -1.236, -1.027), (0.3333, -1.236, -1.066), (0.3333, -0.9887, -1.027), (0.3333, -0.9887, -1.066)], [], [(0, 2, 3, 1), (6, 4, 5, 7), (4, 0, 1, 5), (2, 0, 4, 6), (7, 5, 1, 3)])
_uv = me_cube_006.uv_layers.new(name='UVMap')
_uv.uv.foreach_set('vector', [0.9401, 0.2562, 0.9401, 0.2815, 0.9654, 0.2815, 0.9654, 0.2562, 0.9401, 0.3068, 0.9401, 0.3321, 0.9654, 0.3321, 0.9654, 0.3068, 0.9414, 0.4503, 0.9414, 0.4756, 0.9667, 0.4756, 0.9667, 0.4503, 0.9148, 0.3322, 0.9148, 0.5032, 0.9401, 0.5032, 0.9401, 0.3322, 0.9654, 0.3068, 0.9654, 0.3321, 0.9908, 0.3321, 0.9908, 0.3068])
me_cube_006.materials.append(mat_main_material)
me_cube_006.update()
me_cube_007 = bpy.data.meshes.new('Cube.007')
me_cube_007.from_pydata([(1.0, -1.0, -0.9231), (1.0, 1.0, -0.9231), (1.053, 1.05, -0.923), (1.053, 1.05, -1.07), (1.054, -1.037, -0.9231), (1.054, -1.037, -1.07), (0.0, -1.037, -1.07), (-1.0, -1.0, -0.9231), (-1.0, 1.0, -0.9231), (-1.053, 1.051, -0.923), (-1.053, 1.051, -1.07), (-1.054, -1.037, -0.9231), (-1.054, -1.037, -1.07), (-0.0103, -1.0, -0.9231), (0.0103, -1.0, -0.9231), (-0.1805, -1.0, -0.9231), (-0.2038, -1.0, -0.9231), (-0.1921, -0.9871, -0.9231), (-0.3651, -1.0, -0.9231), (-0.3883, -1.0, -0.9231), (-0.3767, -0.9871, -0.9231), (-0.5614, -1.0, -0.9231), (-0.5847, -1.0, -0.9231), (-0.5731, -0.9871, -0.9231), (-0.7986, -1.0, -0.9231), (-0.8218, -1.0, -0.9231), (-0.8102, -0.9871, -0.9231), (0.9756, -0.8087, -0.9221), (1.0, -0.8196, -0.9231), (0.994, -0.8106, -0.9231), (1.0, -0.5763, -0.9231), (1.0, -0.5861, -0.9231), (0.964, -0.5812, -0.9231), (1.0, -0.3602, -0.9231), (1.0, -0.3701, -0.9231), (0.964, -0.3651, -0.9231), (1.0, 0.4623, -0.9231), (1.0, 0.4525, -0.9231), (0.964, 0.4574, -0.9231), (1.0, 0.6417, -0.9231), (1.0, 0.6319, -0.9231), (0.964, 0.6368, -0.9231), (1.0, 0.8297, -0.9231), (1.0, 0.8199, -0.9231), (0.964, 0.8248, -0.9231), (1.0, -0.1359, -0.9231), (1.0, -0.1457, -0.9231), (0.964, -0.1408, -0.9231), (1.0, 0.07038, -0.9231), (1.0, 0.06055, -0.9231), (0.964, 0.06547, -0.9231), (1.0, 0.2645, -0.9231), (1.0, 0.2547, -0.9231), (0.964, 0.2596, -0.9231), (-1.0, -0.8616, -0.9231), (-1.0, -0.8435, -0.9231), (-0.983, -0.8525, -0.9231), (-1.0, -0.7212, -0.9231), (-1.0, -0.703, -0.9231), (-0.983, -0.7121, -0.9231), (-1.0, -0.5572, -0.9231), (-1.0, -0.5391, -0.9231), (-0.983, -0.5481, -0.9231), (-1.0, -0.4, -0.9231), (-1.0, -0.3819, -0.9231), (-0.983, -0.3909, -0.9231), (-1.0, -0.2429, -0.9231), (-1.0, -0.2248, -0.9231), (-0.983, -0.2338, -0.9231), (-1.0, -0.09465, -0.9231), (-1.0, -0.07655, -0.9231), (-0.983, -0.0856, -0.9231), (-1.0, 0.0472, -0.9231), (-1.0, 0.0653, -0.9231), (-0.983, 0.05625, -0.9231), (-1.0, 0.1957, -0.9231), (-1.0, 0.2138, -0.9231), (-0.983, 0.2047, -0.9231), (-1.0, 0.342, -0.9231), (-1.0, 0.3601, -0.9231), (-0.983, 0.3511, -0.9231), (-1.0, 0.4905, -0.9231), (-1.0, 0.5086, -0.9231), (-0.983, 0.4995, -0.9231), (-1.0, 0.6532, -0.9231), (-1.0, 0.6713, -0.9231), (-0.983, 0.6622, -0.9231), (-1.0, 0.8214, -0.9231), (-1.0, 0.8395, -0.9231), (-0.983, 0.8304, -0.9231), (-0.01244, 1.0, -0.923), (0.01244, 1.0, -0.923), (-1.863e-09, 0.9842, -0.923), (1.0, 1.0, -0.9231), (-1.0, 1.0, -0.9231), (-0.1663, 1.0, -0.923), (-0.1787, 0.9842, -0.923), (-0.1912, 1.0, -0.923), (-0.365, 1.0, -0.9231), (-0.3775, 0.9842, -0.9231), (-0.3899, 1.0, -0.9231), (-0.5417, 1.0, -0.9231), (-0.5541, 0.9842, -0.9231), (-0.5665, 1.0, -0.9231), (-0.7983, 1.0, -0.9231), (-0.8107, 0.9842, -0.9231), (-0.8232, 1.0, -0.9231), (0.1923, 0.9842, -0.923), (0.1799, 1.0, -0.923), (0.2048, 1.0, -0.923), (0.3949, 0.9842, -0.9231), (0.3824, 1.0, -0.9231), (0.4073, 1.0, -0.9231), (0.5859, 1.0, -0.9231), (0.5735, 0.9842, -0.9231), (0.561, 1.0, -0.9231), (0.8005, 1.0, -0.9231), (0.788, 0.9842, -0.9231), (0.7756, 1.0, -0.9231), (0.0, 1.053, -1.07)], [(14, 0), (16, 17), (17, 15), (19, 20), (20, 18), (25, 26), (26, 24), (22, 23), (23, 21), (15, 13), (21, 19), (24, 22), (25, 7), (16, 18)], [(12, 6, 5, 4, 11), (3, 2, 4, 5), (10, 12, 11, 9), (1, 42, 44, 43, 39, 41, 40, 36, 38, 37, 51, 53, 52, 48, 50, 49, 45, 47, 46, 33, 35, 34, 30, 32, 31, 27, 29, 28, 0, 4, 2), (8, 9, 11, 7, 54, 56, 55, 57, 59, 58, 60, 62, 61, 63, 65, 64, 66, 68, 67, 69, 71, 70, 72, 74, 73, 75, 77, 76, 78, 80, 79, 81, 83, 82, 84, 86, 85, 87, 89, 88), (97, 96, 95, 90, 92, 91, 108, 107, 109, 111, 110, 112, 115, 114, 113, 118, 117, 116, 93, 2, 9, 94, 106, 105, 104, 103, 102, 101, 100, 99, 98), (9, 2, 3, 119, 10)])
_uv = me_cube_007.uv_layers.new(name='UVMap')
_uv.uv.foreach_set('vector', [0.9874, 0.3985, 0.9538, 0.3985, 0.9203, 0.3985, 0.9203, 0.2463, 0.9874, 0.2463, 0.9226, 0.3985, 0.9226, 0.2463, 0.9863, 0.2463, 0.9863, 0.3985, 0.9226, 0.3985, 0.9863, 0.3985, 0.9863, 0.2463, 0.9226, 0.2463, 0.03104, 0.02172, 0.03104, 0.1012, 0.03104, 0.1035, 0.03104, 0.1058, 0.03104, 0.1736, 0.03104, 0.1759, 0.03104, 0.1782, 0.03104, 0.255, 0.03104, 0.2573, 0.03104, 0.2596, 0.03104, 0.3465, 0.03104, 0.3488, 0.03104, 0.3511, 0.03104, 0.4413, 0.03104, 0.4436, 0.03104, 0.4459, 0.03104, 0.531, 0.03104, 0.5333, 0.03104, 0.5356, 0.03104, 0.625, 0.03104, 0.6273, 0.03104, 0.6295, 0.03104, 0.7394, 0.03104, 0.7417, 0.03104, 0.744, 0.03104, 0.8561, 0.03104, 0.8664, 0.03104, 0.8715, 0.03104, 0.9547, 0.028, 0.9721, 0.028, 0.03908, 0.1443, 0.02172, 0.1473, 0.03908, 0.1473, 0.9721, 0.1443, 0.9547, 0.1443, 0.8901, 0.1443, 0.8859, 0.1443, 0.8817, 0.1443, 0.8246, 0.1443, 0.8204, 0.1443, 0.8162, 0.1443, 0.7481, 0.1443, 0.7439, 0.1443, 0.7397, 0.1443, 0.6748, 0.1443, 0.6706, 0.1443, 0.6664, 0.1443, 0.6015, 0.1443, 0.5973, 0.1443, 0.5931, 0.1443, 0.5324, 0.1443, 0.5281, 0.1443, 0.5239, 0.1443, 0.4662, 0.1443, 0.462, 0.1443, 0.4578, 0.1443, 0.3969, 0.1443, 0.3927, 0.1443, 0.3885, 0.1443, 0.3287, 0.1443, 0.3244, 0.1443, 0.3202, 0.1443, 0.2594, 0.1443, 0.2552, 0.1443, 0.251, 0.1443, 0.1835, 0.1443, 0.1793, 0.1443, 0.1751, 0.1443, 0.1051, 0.1443, 0.1008, 0.1443, 0.09661, 0.09847, 0.9112, 0.09776, 0.9112, 0.0912, 0.8057, 0.08765, 0.9112, 0.08765, 0.9112, 0.08694, 0.9112, 0.07746, 0.9112, 0.07676, 0.9112, 0.07606, 0.9112, 0.066, 0.9112, 0.06529, 0.9112, 0.06654, 0.6612, 0.05589, 0.9112, 0.05518, 0.9112, 0.05448, 0.546, 0.04374, 0.9112, 0.04304, 0.9112, 0.04233, 0.9112, 0.03104, 0.9112, 0.03104, 0.9112, 0.1443, 0.9112, 0.1443, 0.9112, 0.1342, 0.9112, 0.1335, 0.9112, 0.1328, 0.5538, 0.1197, 0.9112, 0.119, 0.9112, 0.1183, 0.8155, 0.1097, 0.9112, 0.109, 0.9112, 0.1083, 0.3702, 0.9857, 0.2463, 0.922, 0.2463, 0.922, 0.3985, 0.9538, 0.3985, 0.9857, 0.3985])
me_cube_007.materials.append(mat_main_material)
me_cube_007.update()
me_cube_008 = bpy.data.meshes.new('Cube.008')
me_cube_008.from_pydata([(0.9296, 0.2914, -0.1513), (0.9296, 0.2914, 0.4201), (0.9296, -0.3647, -0.1513), (0.9296, -0.3647, 0.4201), (0.4154, -0.3647, -0.1513), (0.4154, -0.3647, 0.4201), (0.9296, -0.03065, -0.1513), (0.9296, -0.04262, -0.1513), (0.9234, -0.03663, -0.1513), (0.9114, -0.03663, -0.1513), (0.9296, -0.04262, 0.7003), (0.9296, -0.03065, 0.7003), (0.9114, -0.03663, 0.7025), (0.9296, -0.14, -0.1513), (0.9296, -0.152, -0.1513), (0.9234, -0.146, -0.1513), (0.9114, -0.146, -0.1513), (0.9296, -0.2494, -0.1513), (0.9296, -0.2613, -0.1513), (0.9234, -0.2553, -0.1513), (0.9114, -0.2553, -0.1513), (0.9296, -0.2613, 0.51), (0.9296, -0.2494, 0.5205), (0.9114, -0.2553, 0.5152), (0.9296, -0.152, 0.6052), (0.9296, -0.14, 0.6156), (0.9114, -0.146, 0.6104), (0.9296, 0.0787, -0.1513), (0.9296, 0.06674, -0.1513), (0.9234, 0.07272, -0.1513), (0.9114, 0.07272, -0.1513), (0.9296, 0.1881, -0.1513), (0.9296, 0.1761, -0.1513), (0.9234, 0.1821, -0.1513), (0.9114, 0.1821, -0.1513), (0.9296, 0.1761, 0.5205), (0.9296, 0.1881, 0.51), (0.9114, 0.1821, 0.5152), (0.9296, 0.06674, 0.6156), (0.9296, 0.0787, 0.6052), (0.9114, 0.07272, 0.6104), (0.7666, -0.3647, -0.1513), (0.7498, -0.3647, -0.1513), (0.7582, -0.3567, -0.1513), (0.7582, -0.3563, -0.1513), (0.5952, -0.3647, -0.1513), (0.5784, -0.3647, -0.1513), (0.5868, -0.3567, -0.1513), (0.5868, -0.3563, -0.1513), (0.5784, -0.3647, 0.4201), (0.5952, -0.3647, 0.4201), (0.5868, -0.3563, 0.4201), (0.7498, -0.3647, 0.4201), (0.7666, -0.3647, 0.4201), (0.7582, -0.3563, 0.4201), (0.7508, 0.2914, -0.1513), (0.7657, 0.2914, -0.1513), (0.7582, 0.2843, -0.1513), (0.7582, 0.2788, -0.1513), (0.5794, 0.2914, -0.1513), (0.5943, 0.2914, -0.1513), (0.5868, 0.2843, -0.1513), (0.5868, 0.2788, -0.1513), (0.5943, 0.2914, 0.4201), (0.5794, 0.2914, 0.4201), (0.5868, 0.2788, 0.4201), (0.7657, 0.2914, 0.4201), (0.7508, 0.2914, 0.4201), (0.7582, 0.2788, 0.4201)], [], [(45, 42, 52, 50), (2, 18, 21, 3), (28, 38, 11, 6), (17, 14, 24, 22), (60, 63, 67, 55), (0, 1, 36, 31), (32, 35, 39, 27), (4, 46, 49, 5), (41, 2, 3, 53), (56, 66, 1, 0), (6, 9, 8), (9, 7, 8), (13, 16, 15), (16, 14, 15), (17, 20, 19), (20, 18, 19), (27, 30, 29), (30, 28, 29), (31, 34, 33), (34, 32, 33), (10, 7, 9, 12), (12, 9, 6, 11), (17, 22, 23, 20), (20, 23, 21, 18), (13, 25, 26, 16), (16, 26, 24, 14), (35, 32, 34, 37), (37, 34, 31, 36), (38, 28, 30, 40), (40, 30, 27, 39), (13, 7, 10, 25), (41, 44, 43), (44, 42, 43), (45, 48, 47), (48, 46, 47), (45, 50, 51, 48), (48, 51, 49, 46), (41, 53, 54, 44), (44, 54, 52, 42), (55, 58, 57), (58, 56, 57), (59, 62, 61), (62, 60, 61), (63, 60, 62, 65), (65, 62, 59, 64), (66, 56, 58, 68), (68, 58, 55, 67)])
_uv = me_cube_008.uv_layers.new(name='UVMap')
_uv.uv.foreach_set('vector', [0.08735, 0.3258, 0.1014, 0.3258, 0.1014, 0.01303, 0.08735, 0.01303, 0.1256, 0.9561, 0.1355, 0.9561, 0.1277, 0.6007, 0.1178, 0.6007, 0.1314, 0.75, 0.1392, 0.3457, 0.1485, 0.3457, 0.1407, 0.75, 0.1288, 0.587, 0.1381, 0.587, 0.1381, 0.01676, 0.1288, 0.01676, 0.08727, 0.3004, 0.08727, 0.02543, 0.1015, 0.02543, 0.1015, 0.3004, 0.1178, 0.957, 0.1178, 0.6387, 0.1277, 0.6387, 0.1277, 0.957, 0.1288, 0.3789, 0.1288, 0.01366, 0.1381, 0.01366, 0.1381, 0.3789, 0.07683, 0.902, 0.09168, 0.902, 0.09168, 0.6732, 0.07683, 0.6732, 0.103, 0.8414, 0.1178, 0.8414, 0.1178, 0.01303, 0.103, 0.01303, 0.1029, 0.3219, 0.1029, 0.01371, 0.1178, 0.01371, 0.1178, 0.3219, 0.1178, 0.4561, 0.1178, 0.4561, 0.1172, 0.4561, 0.1178, 0.4561, 0.1178, 0.4556, 0.1172, 0.4561, 0.1178, 0.4457, 0.1178, 0.4457, 0.1172, 0.4457, 0.1178, 0.4457, 0.1178, 0.4452, 0.1172, 0.4457, 0.1178, 0.4353, 0.1178, 0.4353, 0.1172, 0.4353, 0.1178, 0.4353, 0.1178, 0.4348, 0.1172, 0.4353, 0.1178, 0.4457, 0.1178, 0.4457, 0.1172, 0.4457, 0.1178, 0.4457, 0.1178, 0.4463, 0.1172, 0.4457, 0.1178, 0.4353, 0.1178, 0.4353, 0.1172, 0.4353, 0.1178, 0.4353, 0.1178, 0.4359, 0.1172, 0.4353, 0.1485, 0.3332, 0.1485, 0.587, 0.149, 0.587, 0.149, 0.3341, 0.149, 0.3471, 0.1412, 0.75, 0.1407, 0.75, 0.1485, 0.3457, 0.1288, 0.587, 0.1288, 0.01676, 0.1282, 0.01676, 0.1282, 0.587, 0.136, 0.9561, 0.1282, 0.6007, 0.1277, 0.6007, 0.1355, 0.9561, 0.1392, 0.587, 0.1392, 0.3332, 0.1386, 0.3332, 0.1386, 0.587, 0.1386, 0.587, 0.1386, 0.01676, 0.1381, 0.01676, 0.1381, 0.587, 0.1288, 0.01366, 0.1288, 0.3789, 0.1282, 0.3789, 0.1282, 0.01366, 0.1282, 0.6387, 0.1282, 0.957, 0.1277, 0.957, 0.1277, 0.6387, 0.1392, 0.3457, 0.1314, 0.75, 0.1308, 0.75, 0.1386, 0.3457, 0.1386, 0.01366, 0.1386, 0.3789, 0.1381, 0.3789, 0.1381, 0.01366, 0.1392, 0.587, 0.1485, 0.587, 0.1485, 0.3332, 0.1392, 0.3332, 0.103, 0.4249, 0.1022, 0.4249, 0.1022, 0.4257, 0.1022, 0.4249, 0.1022, 0.4249, 0.1022, 0.4257, 0.08735, 0.4249, 0.08659, 0.4249, 0.08659, 0.4257, 0.08659, 0.4249, 0.08659, 0.4249, 0.08659, 0.4257, 0.08735, 0.3258, 0.08735, 0.01303, 0.08659, 0.01303, 0.08659, 0.3258, 0.09245, 0.902, 0.09245, 0.6732, 0.09168, 0.6732, 0.09168, 0.902, 0.103, 0.8414, 0.103, 0.01303, 0.1022, 0.01303, 0.1022, 0.8414, 0.1022, 0.3258, 0.1022, 0.01303, 0.1014, 0.01303, 0.1014, 0.3258, 0.1015, 0.4249, 0.1022, 0.4249, 0.1022, 0.4256, 0.1022, 0.4249, 0.1022, 0.4249, 0.1022, 0.4256, 0.08659, 0.4249, 0.08659, 0.4249, 0.08659, 0.4256, 0.08659, 0.4249, 0.08727, 0.4249, 0.08659, 0.4256, 0.08727, 0.02543, 0.08727, 0.3004, 0.08659, 0.3004, 0.08659, 0.02543, 0.08659, 0.01371, 0.08659, 0.5836, 0.08591, 0.5836, 0.08591, 0.01371, 0.1029, 0.01371, 0.1029, 0.3219, 0.1022, 0.3219, 0.1022, 0.01371, 0.1022, 0.02543, 0.1022, 0.3004, 0.1015, 0.3004, 0.1015, 0.02543])
me_cube_008.materials.append(mat_main_material)
me_cube_008.update()
me_cube_009 = bpy.data.meshes.new('Cube.009')
me_cube_009.from_pydata([(0.8087, -0.1783, 0.1017), (0.8087, -0.1783, 0.3891), (0.998, 0.07396, 0.1368), (0.8087, 0.109, 0.1017), (0.8087, 0.109, 0.3891), (0.998, -0.1783, 0.1017), (0.998, -0.1783, 0.3891), (0.998, 0.109, 0.3891), (0.998, 0.109, 0.1017), (0.998, -0.01141, 0.1368), (0.998, -0.01141, 0.354), (0.998, -0.05166, 0.354), (0.998, -0.01141, 0.2656), (0.998, 0.07396, 0.2656), (0.998, 0.07396, 0.2248), (0.998, -0.1432, 0.2656), (0.998, -0.1432, 0.354), (0.998, -0.1432, 0.1368), (0.998, -0.05166, 0.1368), (0.998, 0.07396, 0.354), (0.998, -0.01141, 0.2248), (0.998, -0.05166, 0.2248), (0.998, -0.1432, 0.2248), (0.998, -0.05166, 0.2656), (0.9796, -0.1432, 0.2656), (0.9796, -0.1432, 0.354), (0.9796, 0.07396, 0.2248), (0.9796, 0.07396, 0.1368), (0.9796, -0.01141, 0.1368), (0.9796, -0.05166, 0.354), (0.9796, -0.1432, 0.1368), (0.9796, -0.05166, 0.1368), (0.9796, 0.07396, 0.354), (0.9796, -0.01141, 0.354), (0.9796, -0.01141, 0.2248), (0.9796, -0.05166, 0.2248), (0.9796, -0.01141, 0.2656), (0.9796, 0.07396, 0.2656), (0.9796, -0.1432, 0.2248), (0.9796, -0.05166, 0.2656), (-0.2102, -1.029, -0.9829), (-0.2102, -1.029, -0.4297), (-0.2102, -0.8722, -0.9829), (-0.2102, -0.8722, -0.4297), (0.2084, -1.029, -0.9829), (0.2084, -1.029, -0.4297), (0.2084, -0.8722, -0.9829), (0.2084, -0.8722, -0.4297), (0.1617, -0.8722, -0.4297), (0.1617, -1.029, -0.9829), (-0.1596, -0.8722, -0.4297), (-0.1596, -1.029, -0.9829), (0.1617, -1.029, -0.4693), (-0.1596, -1.029, -0.4693), (-0.1596, -1.029, -0.9829), (0.1617, -1.029, -0.9829), (0.1617, -1.029, -0.4693), (-0.1596, -1.029, -0.4693), (0.02441, -0.8722, -0.4297), (0.02441, -1.029, -0.4297), (0.02441, -1.029, -0.4693), (0.02441, -1.029, -0.4693), (-0.0172, -1.029, -0.4297), (-0.0172, -1.029, -0.4693), (-0.0172, -1.029, -0.4693), (-0.009813, -1.026, -0.5352), (-0.0172, -0.8722, -0.4297), (-0.009809, -1.029, -0.6875), (-0.009813, -1.003, -0.5355), (-0.009809, -1.006, -0.6878), (0.8605, -0.4855, -0.7941), (0.8605, -0.4855, -0.5067), (1.05, -0.2333, -0.759), (0.8605, -0.1982, -0.7941), (0.8605, -0.1982, -0.5067), (1.05, -0.4855, -0.7941), (1.05, -0.4855, -0.5067), (1.05, -0.1982, -0.5067), (1.05, -0.1982, -0.7941), (1.05, -0.3186, -0.759), (1.05, -0.3186, -0.5418), (1.05, -0.3589, -0.5418), (1.05, -0.3186, -0.6302), (1.05, -0.2333, -0.6302), (1.05, -0.2333, -0.671), (1.05, -0.4505, -0.6302), (1.05, -0.4505, -0.5418), (1.05, -0.4505, -0.759), (1.05, -0.3589, -0.759), (1.05, -0.2333, -0.5418), (1.05, -0.3186, -0.671), (1.05, -0.3589, -0.671), (1.05, -0.4505, -0.671), (1.05, -0.3589, -0.6302), (1.031, -0.4505, -0.6302), (1.031, -0.4505, -0.5418), (1.031, -0.2333, -0.671), (1.031, -0.2333, -0.759), (1.031, -0.3186, -0.759), (1.031, -0.3589, -0.5418), (1.031, -0.4505, -0.759), (1.031, -0.3589, -0.759), (1.031, -0.2333, -0.5418), (1.031, -0.3186, -0.5418), (1.031, -0.3186, -0.671), (1.031, -0.3589, -0.671), (1.031, -0.3186, -0.6302), (1.031, -0.2333, -0.6302), (1.031, -0.4505, -0.671), (1.031, -0.3589, -0.6302), (0.8575, 0.2269, -0.7886), (0.8575, 0.2269, -0.5012), (1.047, 0.4791, -0.7535), (0.8575, 0.5142, -0.7886), (0.8575, 0.5142, -0.5012), (1.047, 0.2269, -0.7886), (1.047, 0.2269, -0.5012), (1.047, 0.5142, -0.5012), (1.047, 0.5142, -0.7886), (1.047, 0.3938, -0.7535), (1.047, 0.3938, -0.5363), (1.047, 0.3535, -0.5363), (1.047, 0.3938, -0.6247), (1.047, 0.4791, -0.6247), (1.047, 0.4791, -0.6654), (1.047, 0.2619, -0.6247), (1.047, 0.2619, -0.5363), (1.047, 0.2619, -0.7535), (1.047, 0.3535, -0.7535), (1.047, 0.4791, -0.5363), (1.047, 0.3938, -0.6654), (1.047, 0.3535, -0.6654), (1.047, 0.2619, -0.6654), (1.047, 0.3535, -0.6247), (1.028, 0.2619, -0.6247), (1.028, 0.2619, -0.5363), (1.028, 0.4791, -0.6654), (1.028, 0.4791, -0.7535), (1.028, 0.3938, -0.7535), (1.028, 0.3535, -0.5363), (1.028, 0.2619, -0.7535), (1.028, 0.3535, -0.7535), (1.028, 0.4791, -0.5363), (1.028, 0.3938, -0.5363), (1.028, 0.3938, -0.6654), (1.028, 0.3535, -0.6654), (1.028, 0.3938, -0.6247), (1.028, 0.4791, -0.6247), (1.028, 0.2619, -0.6654), (1.028, 0.3535, -0.6247), (-0.1808, -0.8774, -0.1459), (-0.1808, -0.8774, 0.1415), (0.1219, -1.035, -0.1108), (0.164, -0.8774, -0.1459), (0.164, -0.8774, 0.1415), (-0.1808, -1.035, -0.1459), (-0.1808, -1.035, 0.1415), (0.164, -1.035, 0.1415), (0.164, -1.035, -0.1459), (0.01944, -1.035, -0.1108), (0.01944, -1.035, 0.1064), (-0.02887, -1.035, 0.1064), (0.01944, -1.035, 0.01796), (0.1219, -1.035, 0.01796), (0.1219, -1.035, -0.02275), (-0.1388, -1.035, 0.01796), (-0.1388, -1.035, 0.1064), (-0.1388, -1.035, -0.1108), (-0.02887, -1.035, -0.1108), (0.1219, -1.035, 0.1064), (0.01944, -1.035, -0.02275), (-0.02887, -1.035, -0.02275), (-0.1388, -1.035, -0.02275), (-0.02887, -1.035, 0.01796), (-0.1388, -1.02, 0.01796), (-0.1388, -1.02, 0.1064), (0.1219, -1.02, -0.02275), (0.1219, -1.02, -0.1108), (0.01944, -1.02, -0.1108), (-0.02887, -1.02, 0.1064), (-0.1388, -1.02, -0.1108), (-0.02887, -1.02, -0.1108), (0.1219, -1.02, 0.1064), (0.01944, -1.02, 0.1064), (0.01944, -1.02, -0.02275), (-0.02887, -1.02, -0.02275), (0.01944, -1.02, 0.01796), (0.1219, -1.02, 0.01796), (-0.1388, -1.02, -0.02275), (-0.02887, -1.02, 0.01796)], [], [(5, 6, 1, 0), (3, 4, 7, 8), (0, 3, 8, 5), (4, 1, 6, 7), (17, 22, 5), (19, 13, 7), (2, 9, 8), (16, 11, 6), (19, 10, 33, 32), (9, 20, 21, 18), (21, 20, 12, 23), (23, 12, 10, 11), (22, 21, 23, 15), (20, 14, 13, 12), (15, 23, 39, 24), (17, 18, 31, 30), (23, 11, 29, 39), (21, 22, 38, 35), (20, 9, 28, 34), (12, 13, 37, 36), (18, 21, 35, 31), (16, 15, 24, 25), (14, 20, 34, 26), (10, 12, 36, 33), (2, 14, 26, 27), (13, 19, 32, 37), (9, 2, 27, 28), (22, 17, 30, 38), (11, 16, 25, 29), (8, 9, 18, 5), (5, 18, 17), (6, 11, 10, 7), (7, 10, 19), (6, 15, 16), (7, 13, 14, 8), (8, 14, 2), (5, 22, 15, 6), (40, 41, 43, 42), (63, 62, 41, 53), (46, 47, 45, 44), (66, 50, 43, 41, 62), (45, 59, 60, 52), (49, 52, 56, 55), (48, 58, 59, 45, 47), (45, 52, 49, 44), (53, 51, 54, 57), (63, 53, 57, 64), (52, 60, 61, 56), (67, 65, 68, 69), (60, 63, 64, 61), (60, 59, 62, 63), (58, 66, 62, 59), (53, 41, 40, 51), (75, 76, 71, 70), (73, 74, 77, 78), (70, 73, 78, 75), (74, 71, 76, 77), (87, 92, 75), (89, 83, 77), (72, 79, 78), (86, 81, 76), (89, 80, 103, 102), (79, 90, 91, 88), (91, 90, 82, 93), (93, 82, 80, 81), (92, 91, 93, 85), (90, 84, 83, 82), (85, 93, 109, 94), (87, 88, 101, 100), (93, 81, 99, 109), (91, 92, 108, 105), (90, 79, 98, 104), (82, 83, 107, 106), (88, 91, 105, 101), (86, 85, 94, 95), (84, 90, 104, 96), (80, 82, 106, 103), (72, 84, 96, 97), (83, 89, 102, 107), (79, 72, 97, 98), (92, 87, 100, 108), (81, 86, 95, 99), (78, 79, 88, 75), (75, 88, 87), (76, 81, 80, 77), (77, 80, 89), (76, 85, 86), (77, 83, 84, 78), (78, 84, 72), (75, 92, 85, 76), (115, 116, 111, 110), (113, 114, 117, 118), (110, 113, 118, 115), (114, 111, 116, 117), (127, 132, 115), (129, 123, 117), (112, 119, 118), (126, 121, 116), (129, 120, 143, 142), (119, 130, 131, 128), (131, 130, 122, 133), (133, 122, 120, 121), (132, 131, 133, 125), (130, 124, 123, 122), (125, 133, 149, 134), (127, 128, 141, 140), (133, 121, 139, 149), (131, 132, 148, 145), (130, 119, 138, 144), (122, 123, 147, 146), (128, 131, 145, 141), (126, 125, 134, 135), (124, 130, 144, 136), (120, 122, 146, 143), (112, 124, 136, 137), (123, 129, 142, 147), (119, 112, 137, 138), (132, 127, 140, 148), (121, 126, 135, 139), (118, 119, 128, 115), (115, 128, 127), (116, 121, 120, 117), (117, 120, 129), (116, 125, 126), (117, 123, 124, 118), (118, 124, 112), (115, 132, 125, 116), (155, 156, 151, 150), (153, 154, 157, 158), (150, 153, 158, 155), (154, 151, 156, 157), (167, 172, 155), (169, 163, 157), (152, 159, 158), (166, 161, 156), (169, 160, 183, 182), (159, 170, 171, 168), (171, 170, 162, 173), (173, 162, 160, 161), (172, 171, 173, 165), (170, 164, 163, 162), (165, 173, 189, 174), (167, 168, 181, 180), (173, 161, 179, 189), (171, 172, 188, 185), (170, 159, 178, 184), (162, 163, 187, 186), (168, 171, 185, 181), (166, 165, 174, 175), (164, 170, 184, 176), (160, 162, 186, 183), (152, 164, 176, 177), (163, 169, 182, 187), (159, 152, 177, 178), (172, 167, 180, 188), (161, 166, 175, 179), (158, 159, 168, 155), (155, 168, 167), (156, 161, 160, 157), (157, 160, 169), (156, 165, 166), (157, 163, 164, 158), (158, 164, 152), (155, 172, 165, 156)])
_uv = me_cube_009.uv_layers.new(name='UVMap')
_uv.uv.foreach_set('vector', [0.02047, 0.09184, 0.02047, 0.2191, 0.1478, 0.2191, 0.1478, 0.09184, 0.1478, 0.09184, 0.1478, 0.2191, 0.02047, 0.2191, 0.02047, 0.09184, 0.02047, 0.2191, 0.1478, 0.2191, 0.1478, 0.09184, 0.02047, 0.09184, 0.1478, 0.2191, 0.02047, 0.2191, 0.02047, 0.09184, 0.1478, 0.09184, 0.03601, 0.1074, 0.03601, 0.1464, 0.02047, 0.09184, 0.1322, 0.2036, 0.1322, 0.1644, 0.1478, 0.2191, 0.1322, 0.1074, 0.09442, 0.1074, 0.1478, 0.09184, 0.03601, 0.2036, 0.07658, 0.2036, 0.02047, 0.2191, 0.1322, 0.09184, 0.09442, 0.09184, 0.09442, 0.1042, 0.1322, 0.1042, 0.09442, 0.1074, 0.09442, 0.1464, 0.07658, 0.1464, 0.07658, 0.1074, 0.07658, 0.1464, 0.09442, 0.1464, 0.09442, 0.1644, 0.07658, 0.1644, 0.07658, 0.1644, 0.09442, 0.1644, 0.09442, 0.2036, 0.07658, 0.2036, 0.03601, 0.1464, 0.07658, 0.1464, 0.07658, 0.1644, 0.03601, 0.1644, 0.09442, 0.1464, 0.1322, 0.1464, 0.1322, 0.1644, 0.09442, 0.1644, 0.03601, 0.09184, 0.07658, 0.09184, 0.07658, 0.1042, 0.03601, 0.1042, 0.03601, 0.09184, 0.07658, 0.09184, 0.07658, 0.1042, 0.03601, 0.1042, 0.02047, 0.1644, 0.02047, 0.2036, 0.03283, 0.2036, 0.03283, 0.1644, 0.07658, 0.09184, 0.03601, 0.09184, 0.03601, 0.1042, 0.07658, 0.1042, 0.02047, 0.1464, 0.02047, 0.1074, 0.03283, 0.1074, 0.03283, 0.1464, 0.09442, 0.09184, 0.1322, 0.09184, 0.1322, 0.1042, 0.09442, 0.1042, 0.02047, 0.1074, 0.02047, 0.1464, 0.03283, 0.1464, 0.03283, 0.1074, 0.02047, 0.2036, 0.02047, 0.1644, 0.03283, 0.1644, 0.03283, 0.2036, 0.1322, 0.09184, 0.09442, 0.09184, 0.09442, 0.1042, 0.1322, 0.1042, 0.02047, 0.2036, 0.02047, 0.1644, 0.03283, 0.1644, 0.03283, 0.2036, 0.02047, 0.1074, 0.02047, 0.1464, 0.03283, 0.1464, 0.03283, 0.1074, 0.02047, 0.1644, 0.02047, 0.2036, 0.03283, 0.2036, 0.03283, 0.1644, 0.09442, 0.09184, 0.1322, 0.09184, 0.1322, 0.1042, 0.09442, 0.1042, 0.02047, 0.1464, 0.02047, 0.1074, 0.03283, 0.1074, 0.03283, 0.1464, 0.07658, 0.09184, 0.03601, 0.09184, 0.03601, 0.1042, 0.07658, 0.1042, 0.1478, 0.09184, 0.09442, 0.1074, 0.07658, 0.1074, 0.02047, 0.09184, 0.02047, 0.09184, 0.07658, 0.1074, 0.03601, 0.1074, 0.02047, 0.2191, 0.07658, 0.2036, 0.09442, 0.2036, 0.1478, 0.2191, 0.1478, 0.2191, 0.09442, 0.2036, 0.1322, 0.2036, 0.02047, 0.2191, 0.03601, 0.1644, 0.03601, 0.2036, 0.1478, 0.2191, 0.1322, 0.1644, 0.1322, 0.1464, 0.1478, 0.09184, 0.1478, 0.09184, 0.1322, 0.1464, 0.1322, 0.1074, 0.02047, 0.09184, 0.03601, 0.1464, 0.03601, 0.1644, 0.02047, 0.2191, 0.1577, 0.9849, 0.1577, 0.011, 0.03025, 0.011, 0.03025, 0.9849, 0.09846, 0.08201, 0.09846, 0.06716, 0.1577, 0.06716, 0.1362, 0.08201, 0.03025, 0.9864, 0.03025, 0.0141, 0.1577, 0.0141, 0.1577, 0.9864, 0.09846, 0.3846, 0.1362, 0.3846, 0.1577, 0.3846, 0.1577, 0.512, 0.09846, 0.512, 0.03025, 0.06716, 0.08743, 0.06716, 0.08743, 0.08201, 0.05103, 0.08201, 0.065, 0.4047, 0.1433, 0.4047, 0.1433, 0.4047, 0.065, 0.4047, 0.05103, 0.3846, 0.08743, 0.3846, 0.08743, 0.512, 0.03025, 0.512, 0.03025, 0.3846, 0.03025, 0.006351, 0.05103, 0.0212, 0.05103, 0.9802, 0.03025, 0.9802, 0.09551, 0.4394, 0.05736, 0.4394, 0.05736, 0.4394, 0.09551, 0.4394, 0.1433, 0.4377, 0.1433, 0.464, 0.1433, 0.464, 0.1433, 0.4377, 0.1433, 0.4047, 0.1433, 0.4301, 0.1433, 0.4301, 0.1433, 0.4047, 0.2276, 0.5863, 0.2954, 0.5863, 0.2954, 0.5863, 0.2276, 0.5863, 0.1433, 0.4301, 0.1433, 0.4377, 0.1433, 0.4377, 0.1433, 0.4301, 0.08743, 0.08201, 0.08743, 0.06716, 0.09846, 0.06716, 0.09846, 0.08201, 0.08743, 0.3846, 0.09846, 0.3846, 0.09846, 0.512, 0.08743, 0.512, 0.1362, 0.02055, 0.1577, 0.005692, 0.1577, 0.9756, 0.1362, 0.9756, 0.02047, 0.09184, 0.02047, 0.2191, 0.1478, 0.2191, 0.1478, 0.09184, 0.1478, 0.09184, 0.1478, 0.2191, 0.02047, 0.2191, 0.02047, 0.09184, 0.02047, 0.2191, 0.1478, 0.2191, 0.1478, 0.09184, 0.02047, 0.09184, 0.1478, 0.2191, 0.02047, 0.2191, 0.02047, 0.09184, 0.1478, 0.09184, 0.03601, 0.1074, 0.03601, 0.1464, 0.02047, 0.09184, 0.1322, 0.2036, 0.1322, 0.1644, 0.1478, 0.2191, 0.1322, 0.1074, 0.09442, 0.1074, 0.1478, 0.09184, 0.03601, 0.2036, 0.07658, 0.2036, 0.02047, 0.2191, 0.1322, 0.09184, 0.09442, 0.09184, 0.09442, 0.1042, 0.1322, 0.1042, 0.09442, 0.1074, 0.09442, 0.1464, 0.07658, 0.1464, 0.07658, 0.1074, 0.07658, 0.1464, 0.09442, 0.1464, 0.09442, 0.1644, 0.07658, 0.1644, 0.07658, 0.1644, 0.09442, 0.1644, 0.09442, 0.2036, 0.07658, 0.2036, 0.03601, 0.1464, 0.07658, 0.1464, 0.07658, 0.1644, 0.03601, 0.1644, 0.09442, 0.1464, 0.1322, 0.1464, 0.1322, 0.1644, 0.09442, 0.1644, 0.03601, 0.09184, 0.07658, 0.09184, 0.07658, 0.1042, 0.03601, 0.1042, 0.03601, 0.09184, 0.07658, 0.09184, 0.07658, 0.1042, 0.03601, 0.1042, 0.02047, 0.1644, 0.02047, 0.2036, 0.03283, 0.2036, 0.03283, 0.1644, 0.07658, 0.09184, 0.03601, 0.09184, 0.03601, 0.1042, 0.07658, 0.1042, 0.02047, 0.1464, 0.02047, 0.1074, 0.03283, 0.1074, 0.03283, 0.1464, 0.09442, 0.09184, 0.1322, 0.09184, 0.1322, 0.1042, 0.09442, 0.1042, 0.02047, 0.1074, 0.02047, 0.1464, 0.03283, 0.1464, 0.03283, 0.1074, 0.02047, 0.2036, 0.02047, 0.1644, 0.03283, 0.1644, 0.03283, 0.2036, 0.1322, 0.09184, 0.09442, 0.09184, 0.09442, 0.1042, 0.1322, 0.1042, 0.02047, 0.2036, 0.02047, 0.1644, 0.03283, 0.1644, 0.03283, 0.2036, 0.02047, 0.1074, 0.02047, 0.1464, 0.03283, 0.1464, 0.03283, 0.1074, 0.02047, 0.1644, 0.02047, 0.2036, 0.03283, 0.2036, 0.03283, 0.1644, 0.09442, 0.09184, 0.1322, 0.09184, 0.1322, 0.1042, 0.09442, 0.1042, 0.02047, 0.1464, 0.02047, 0.1074, 0.03283, 0.1074, 0.03283, 0.1464, 0.07658, 0.09184, 0.03601, 0.09184, 0.03601, 0.1042, 0.07658, 0.1042, 0.1478, 0.09184, 0.09442, 0.1074, 0.07658, 0.1074, 0.02047, 0.09184, 0.02047, 0.09184, 0.07658, 0.1074, 0.03601, 0.1074, 0.02047, 0.2191, 0.07658, 0.2036, 0.09442, 0.2036, 0.1478, 0.2191, 0.1478, 0.2191, 0.09442, 0.2036, 0.1322, 0.2036, 0.02047, 0.2191, 0.03601, 0.1644, 0.03601, 0.2036, 0.1478, 0.2191, 0.1322, 0.1644, 0.1322, 0.1464, 0.1478, 0.09184, 0.1478, 0.09184, 0.1322, 0.1464, 0.1322, 0.1074, 0.02047, 0.09184, 0.03601, 0.1464, 0.03601, 0.1644, 0.02047, 0.2191, 0.02047, 0.09184, 0.02047, 0.2191, 0.1478, 0.2191, 0.1478, 0.09184, 0.1478, 0.09184, 0.1478, 0.2191, 0.02047, 0.2191, 0.02047, 0.09184, 0.02047, 0.2191, 0.1478, 0.2191, 0.1478, 0.09184, 0.02047, 0.09184, 0.1478, 0.2191, 0.02047, 0.2191, 0.02047, 0.09184, 0.1478, 0.09184, 0.03601, 0.1074, 0.03601, 0.1464, 0.02047, 0.09184, 0.1322, 0.2036, 0.1322, 0.1644, 0.1478, 0.2191, 0.1322, 0.1074, 0.09442, 0.1074, 0.1478, 0.09184, 0.03601, 0.2036, 0.07658, 0.2036, 0.02047, 0.2191, 0.1322, 0.09184, 0.09442, 0.09184, 0.09442, 0.1042, 0.1322, 0.1042, 0.09442, 0.1074, 0.09442, 0.1464, 0.07658, 0.1464, 0.07658, 0.1074, 0.07658, 0.1464, 0.09442, 0.1464, 0.09442, 0.1644, 0.07658, 0.1644, 0.07658, 0.1644, 0.09442, 0.1644, 0.09442, 0.2036, 0.07658, 0.2036, 0.03601, 0.1464, 0.07658, 0.1464, 0.07658, 0.1644, 0.03601, 0.1644, 0.09442, 0.1464, 0.1322, 0.1464, 0.1322, 0.1644, 0.09442, 0.1644, 0.03601, 0.09184, 0.07658, 0.09184, 0.07658, 0.1042, 0.03601, 0.1042, 0.03601, 0.09184, 0.07658, 0.09184, 0.07658, 0.1042, 0.03601, 0.1042, 0.02047, 0.1644, 0.02047, 0.2036, 0.03283, 0.2036, 0.03283, 0.1644, 0.07658, 0.09184, 0.03601, 0.09184, 0.03601, 0.1042, 0.07658, 0.1042, 0.02047, 0.1464, 0.02047, 0.1074, 0.03283, 0.1074, 0.03283, 0.1464, 0.09442, 0.09184, 0.1322, 0.09184, 0.1322, 0.1042, 0.09442, 0.1042, 0.02047, 0.1074, 0.02047, 0.1464, 0.03283, 0.1464, 0.03283, 0.1074, 0.02047, 0.2036, 0.02047, 0.1644, 0.03283, 0.1644, 0.03283, 0.2036, 0.1322, 0.09184, 0.09442, 0.09184, 0.09442, 0.1042, 0.1322, 0.1042, 0.02047, 0.2036, 0.02047, 0.1644, 0.03283, 0.1644, 0.03283, 0.2036, 0.02047, 0.1074, 0.02047, 0.1464, 0.03283, 0.1464, 0.03283, 0.1074, 0.02047, 0.1644, 0.02047, 0.2036, 0.03283, 0.2036, 0.03283, 0.1644, 0.09442, 0.09184, 0.1322, 0.09184, 0.1322, 0.1042, 0.09442, 0.1042, 0.02047, 0.1464, 0.02047, 0.1074, 0.03283, 0.1074, 0.03283, 0.1464, 0.07658, 0.09184, 0.03601, 0.09184, 0.03601, 0.1042, 0.07658, 0.1042, 0.1478, 0.09184, 0.09442, 0.1074, 0.07658, 0.1074, 0.02047, 0.09184, 0.02047, 0.09184, 0.07658, 0.1074, 0.03601, 0.1074, 0.02047, 0.2191, 0.07658, 0.2036, 0.09442, 0.2036, 0.1478, 0.2191, 0.1478, 0.2191, 0.09442, 0.2036, 0.1322, 0.2036, 0.02047, 0.2191, 0.03601, 0.1644, 0.03601, 0.2036, 0.1478, 0.2191, 0.1322, 0.1644, 0.1322, 0.1464, 0.1478, 0.09184, 0.1478, 0.09184, 0.1322, 0.1464, 0.1322, 0.1074, 0.02047, 0.09184, 0.03601, 0.1464, 0.03601, 0.1644, 0.02047, 0.2191, 0.02047, 0.09184, 0.02047, 0.2191, 0.1478, 0.2191, 0.1478, 0.09184, 0.1478, 0.09184, 0.1478, 0.2191, 0.02047, 0.2191, 0.02047, 0.09184, 0.02047, 0.2191, 0.1478, 0.2191, 0.1478, 0.09184, 0.02047, 0.09184, 0.1478, 0.2191, 0.02047, 0.2191, 0.02047, 0.09184, 0.1478, 0.09184, 0.03601, 0.1074, 0.03601, 0.1464, 0.02047, 0.09184, 0.1322, 0.2036, 0.1322, 0.1644, 0.1478, 0.2191, 0.1322, 0.1074, 0.09442, 0.1074, 0.1478, 0.09184, 0.03601, 0.2036, 0.07658, 0.2036, 0.02047, 0.2191, 0.1322, 0.09184, 0.09442, 0.09184, 0.09442, 0.1042, 0.1322, 0.1042, 0.09442, 0.1074, 0.09442, 0.1464, 0.07658, 0.1464, 0.07658, 0.1074, 0.07658, 0.1464, 0.09442, 0.1464, 0.09442, 0.1644, 0.07658, 0.1644, 0.07658, 0.1644, 0.09442, 0.1644, 0.09442, 0.2036, 0.07658, 0.2036, 0.03601, 0.1464, 0.07658, 0.1464, 0.07658, 0.1644, 0.03601, 0.1644, 0.09442, 0.1464, 0.1322, 0.1464, 0.1322, 0.1644, 0.09442, 0.1644, 0.03601, 0.09184, 0.07658, 0.09184, 0.07658, 0.1042, 0.03601, 0.1042, 0.03601, 0.09184, 0.07658, 0.09184, 0.07658, 0.1042, 0.03601, 0.1042, 0.02047, 0.1644, 0.02047, 0.2036, 0.03283, 0.2036, 0.03283, 0.1644, 0.07658, 0.09184, 0.03601, 0.09184, 0.03601, 0.1042, 0.07658, 0.1042, 0.02047, 0.1464, 0.02047, 0.1074, 0.03283, 0.1074, 0.03283, 0.1464, 0.09442, 0.09184, 0.1322, 0.09184, 0.1322, 0.1042, 0.09442, 0.1042, 0.02047, 0.1074, 0.02047, 0.1464, 0.03283, 0.1464, 0.03283, 0.1074, 0.02047, 0.2036, 0.02047, 0.1644, 0.03283, 0.1644, 0.03283, 0.2036, 0.1322, 0.09184, 0.09442, 0.09184, 0.09442, 0.1042, 0.1322, 0.1042, 0.02047, 0.2036, 0.02047, 0.1644, 0.03283, 0.1644, 0.03283, 0.2036, 0.02047, 0.1074, 0.02047, 0.1464, 0.03283, 0.1464, 0.03283, 0.1074, 0.02047, 0.1644, 0.02047, 0.2036, 0.03283, 0.2036, 0.03283, 0.1644, 0.09442, 0.09184, 0.1322, 0.09184, 0.1322, 0.1042, 0.09442, 0.1042, 0.02047, 0.1464, 0.02047, 0.1074, 0.03283, 0.1074, 0.03283, 0.1464, 0.07658, 0.09184, 0.03601, 0.09184, 0.03601, 0.1042, 0.07658, 0.1042, 0.1478, 0.09184, 0.09442, 0.1074, 0.07658, 0.1074, 0.02047, 0.09184, 0.02047, 0.09184, 0.07658, 0.1074, 0.03601, 0.1074, 0.02047, 0.2191, 0.07658, 0.2036, 0.09442, 0.2036, 0.1478, 0.2191, 0.1478, 0.2191, 0.09442, 0.2036, 0.1322, 0.2036, 0.02047, 0.2191, 0.03601, 0.1644, 0.03601, 0.2036, 0.1478, 0.2191, 0.1322, 0.1644, 0.1322, 0.1464, 0.1478, 0.09184, 0.1478, 0.09184, 0.1322, 0.1464, 0.1322, 0.1074, 0.02047, 0.09184, 0.03601, 0.1464, 0.03601, 0.1644, 0.02047, 0.2191])
me_cube_009.materials.append(mat_main_material)
me_cube_009.update()
me_cube_010 = bpy.data.meshes.new('Cube.010')
me_cube_010.from_pydata([(1.001, 0.4262, 0.3606), (0.244, 0.4262, 0.3606), (0.244, -0.03663, 0.7634), (1.001, -0.03663, 0.7634), (1.001, -0.466, 0.365), (0.244, -0.466, 0.365), (1.001, 0.4055, 0.3372), (0.244, 0.4055, 0.3372), (0.244, -0.03663, 0.705), (1.001, -0.03663, 0.705), (1.001, -0.4504, 0.3365), (0.244, -0.4504, 0.3365)], [], [(1, 2, 3, 0), (5, 4, 3, 2), (7, 6, 9, 8), (11, 8, 9, 10), (2, 1, 7, 8), (1, 0, 6, 7), (0, 3, 9, 6), (5, 2, 8, 11), (4, 5, 11, 10), (3, 4, 10, 9)])
_uv = me_cube_010.uv_layers.new(name='UVMap')
_uv.uv.foreach_set('vector', [0.5833, 0.9687, 0.5833, 0.02536, 0.7376, 0.02536, 0.7376, 0.9687, 0.5833, 0.9687, 0.7376, 0.9687, 0.7376, 0.02536, 0.5833, 0.02536, 0.5833, 0.9687, 0.7376, 0.9687, 0.7376, 0.02536, 0.5833, 0.02536, 0.5833, 0.9687, 0.5833, 0.02536, 0.7376, 0.02536, 0.7376, 0.9687, 0.5833, 0.02536, 0.5833, 0.9687, 0.5833, 0.9687, 0.5833, 0.02536, 0.5833, 0.9687, 0.7376, 0.9687, 0.7376, 0.9687, 0.5833, 0.9687, 0.7376, 0.9687, 0.7376, 0.02536, 0.7376, 0.02536, 0.7376, 0.9687, 0.5833, 0.9687, 0.5833, 0.02536, 0.5833, 0.02536, 0.5833, 0.9687, 0.7376, 0.9687, 0.5833, 0.9687, 0.5833, 0.9687, 0.7376, 0.9687, 0.7376, 0.02536, 0.7376, 0.9687, 0.7376, 0.9687, 0.7376, 0.02536])
me_cube_010.materials.append(mat_main_material)
me_cube_010.update()
me_cube_011 = bpy.data.meshes.new('Cube.011')
me_cube_011.from_pydata([(0.1287, 0.3338, 0.6709), (0.3913, 0.5526, 1.493), (0.1287, 0.5422, 0.6709), (0.1162, 0.5526, 1.493), (0.3788, 0.3338, 0.6709), (0.1162, 0.3234, 1.493), (0.3788, 0.5422, 0.6709), (0.08591, 0.2982, 1.232), (0.3788, 0.3338, 1.265), (0.1287, 0.3338, 1.265), (0.1287, 0.5422, 1.265), (0.3788, 0.5422, 1.265), (0.3913, 0.3234, 1.493), (0.08591, 0.5778, 1.232), (0.4215, 0.5778, 1.232), (0.4215, 0.2982, 1.232), (0.4215, 0.2982, 1.28), (0.4215, 0.2982, 1.314), (0.4115, 0.3065, 1.297), (0.4215, 0.5778, 1.28), (0.4215, 0.5778, 1.314), (0.4115, 0.5695, 1.297), (0.08591, 0.5778, 1.28), (0.08591, 0.5778, 1.314), (0.09595, 0.5695, 1.297), (0.08591, 0.2982, 1.314), (0.08591, 0.2982, 1.28), (0.09595, 0.3065, 1.297), (0.4215, 0.5778, 1.493), (0.4215, 0.2982, 1.493), (0.08591, 0.5778, 1.493), (0.08591, 0.2982, 1.493), (0.3913, 0.5526, 1.39), (0.3913, 0.3234, 1.39), (0.1162, 0.5526, 1.39), (0.1162, 0.3234, 1.39)], [], [(7, 26, 22, 13), (4, 8, 9, 0), (6, 11, 8, 4), (2, 10, 11, 6), (0, 9, 10, 2), (20, 28, 29, 17), (9, 8, 15, 7), (11, 10, 13, 14), (8, 11, 14, 15), (10, 9, 7, 13), (13, 22, 19, 14), (23, 30, 28, 20), (14, 19, 16, 15), (3, 5, 35, 34), (15, 16, 26, 7), (25, 31, 30, 23), (17, 25, 27, 18), (18, 27, 26, 16), (20, 17, 18, 21), (21, 18, 16, 19), (23, 20, 21, 24), (24, 21, 19, 22), (25, 23, 24, 27), (27, 24, 22, 26), (17, 29, 31, 25), (1, 12, 29, 28), (3, 1, 28, 30), (5, 3, 30, 31), (12, 5, 31, 29), (32, 34, 35, 33), (12, 1, 32, 33), (5, 12, 33, 35), (1, 3, 34, 32)])
_uv = me_cube_011.uv_layers.new(name='UVMap')
_uv.uv.foreach_set('vector', [0.2694, 0.03604, 0.2714, 0.03604, 0.2714, 0.08045, 0.2694, 0.08045, 0.302, 0.9715, 0.2994, 0.03157, 0.3366, 0.03157, 0.3392, 0.9715, 0.2648, 0.9715, 0.2622, 0.03157, 0.2994, 0.03157, 0.302, 0.9715, 0.2277, 0.9715, 0.2251, 0.03157, 0.2622, 0.03157, 0.2648, 0.9715, 0.1905, 0.9715, 0.1879, 0.03157, 0.2251, 0.03157, 0.2277, 0.9715, 0.0751, 0.9774, 0.0751, 0.01128, 0.1059, 0.01128, 0.1059, 0.9774, 0.2787, 0.6167, 0.2787, 0.5723, 0.2787, 0.5723, 0.2787, 0.6167, 0.2787, 0.5279, 0.2787, 0.4835, 0.2787, 0.4835, 0.2787, 0.5279, 0.2787, 0.5723, 0.2787, 0.5279, 0.2787, 0.5279, 0.2787, 0.5723, 0.2787, 0.4835, 0.2787, 0.4391, 0.2787, 0.4391, 0.2787, 0.4835, 0.2694, 0.08045, 0.2714, 0.08045, 0.2714, 0.1249, 0.2694, 0.1249, 0.04425, 0.9774, 0.04425, 0.01128, 0.0751, 0.01128, 0.0751, 0.9774, 0.2694, 0.1249, 0.2714, 0.1249, 0.2714, 0.1693, 0.2694, 0.1693, 0.1193, 0.5257, 0.1193, 0.5621, 0.1193, 0.5621, 0.1193, 0.5257, 0.2694, 0.1693, 0.2714, 0.1693, 0.2714, 0.2137, 0.2694, 0.2137, 0.0134, 0.9774, 0.0134, 0.01128, 0.04425, 0.01128, 0.04425, 0.9774, 0.07134, 0.5661, 0.07134, 0.6105, 0.07062, 0.6105, 0.07062, 0.5661, 0.2721, 0.1693, 0.2721, 0.2137, 0.2714, 0.2137, 0.2714, 0.1693, 0.07134, 0.5217, 0.07134, 0.5661, 0.07062, 0.5661, 0.07062, 0.5217, 0.2721, 0.1249, 0.2721, 0.1693, 0.2714, 0.1693, 0.2714, 0.1249, 0.07134, 0.4773, 0.07134, 0.5217, 0.07062, 0.5217, 0.07062, 0.4773, 0.2721, 0.08045, 0.2721, 0.1249, 0.2714, 0.1249, 0.2714, 0.08045, 0.07134, 0.4329, 0.07134, 0.4773, 0.07062, 0.4773, 0.07062, 0.4329, 0.2721, 0.03604, 0.2721, 0.08045, 0.2714, 0.08045, 0.2714, 0.03604, 0.1059, 0.9774, 0.1059, 0.01128, 0.1368, 0.01128, 0.1368, 0.9774, 0.09262, 0.03938, 0.09262, 0.07578, 0.08861, 0.07978, 0.08861, 0.03537, 0.129, 0.03938, 0.09262, 0.03938, 0.08861, 0.03537, 0.133, 0.03537, 0.129, 0.07578, 0.129, 0.03938, 0.133, 0.03537, 0.133, 0.07978, 0.09262, 0.07578, 0.129, 0.07578, 0.133, 0.07978, 0.08861, 0.07978, 0.07102, 0.9343, 0.1074, 0.9343, 0.1074, 0.9707, 0.07102, 0.9707, 0.08285, 0.5621, 0.08285, 0.5257, 0.08285, 0.5257, 0.08285, 0.5621, 0.1193, 0.5621, 0.08285, 0.5621, 0.08285, 0.5621, 0.1193, 0.5621, 0.08285, 0.5257, 0.1193, 0.5257, 0.1193, 0.5257, 0.08285, 0.5257])
me_cube_011.materials.append(mat_main_material)
me_cube_011.update()
me_cube_014 = bpy.data.meshes.new('Cube.014')
me_cube_014.from_pydata([(-0.2644, -1.173, -0.9833), (-0.2644, -1.173, -1.022), (-0.2644, -0.9842, -0.9833), (-0.2644, -0.9842, -1.022), (0.2489, -1.173, -0.9833), (0.2489, -1.173, -1.022), (0.2489, -0.9842, -0.9833), (0.2489, -0.9842, -1.022)], [], [(0, 2, 3, 1), (6, 4, 5, 7), (4, 0, 1, 5), (2, 0, 4, 6), (7, 5, 1, 3)])
_uv = me_cube_014.uv_layers.new(name='UVMap')
_uv.uv.foreach_set('vector', [0.9401, 0.2562, 0.9401, 0.2815, 0.9654, 0.2815, 0.9654, 0.2562, 0.9401, 0.3068, 0.9401, 0.3321, 0.9654, 0.3321, 0.9654, 0.3068, 0.9414, 0.4503, 0.9414, 0.4756, 0.9667, 0.4756, 0.9667, 0.4503, 0.9148, 0.3322, 0.9148, 0.5032, 0.9401, 0.5032, 0.9401, 0.3322, 0.9654, 0.3068, 0.9654, 0.3321, 0.9908, 0.3321, 0.9908, 0.3068])
me_cube_014.materials.append(mat_main_material)
me_cube_014.update()
me_cube_015 = bpy.data.meshes.new('Cube.015')
me_cube_015.from_pydata([(-0.1388, -1.02, 0.01796), (-0.1388, -1.02, 0.1064), (0.1219, -1.02, -0.02275), (0.1219, -1.02, -0.1108), (0.01944, -1.02, -0.1108), (-0.02887, -1.02, 0.1064), (-0.1388, -1.02, -0.1108), (-0.02887, -1.02, -0.1108), (0.1219, -1.02, 0.1064), (0.01944, -1.02, 0.1064), (0.01944, -1.02, -0.02275), (-0.02887, -1.02, -0.02275), (0.01944, -1.02, 0.01796), (0.1219, -1.02, 0.01796), (-0.1388, -1.02, -0.02275), (-0.02887, -1.02, 0.01796), (0.9796, -0.1432, 0.2656), (0.9796, -0.1432, 0.354), (0.9796, 0.07396, 0.2248), (0.9796, 0.07396, 0.1368), (0.9796, -0.01141, 0.1368), (0.9796, -0.05166, 0.354), (0.9796, -0.1432, 0.1368), (0.9796, -0.05166, 0.1368), (0.9796, 0.07396, 0.354), (0.9796, -0.01141, 0.354), (0.9796, -0.01141, 0.2248), (0.9796, -0.05166, 0.2248), (0.9796, -0.01141, 0.2656), (0.9796, 0.07396, 0.2656), (0.9796, -0.1432, 0.2248), (0.9796, -0.05166, 0.2656), (0.01997, -1.006, -0.6878), (0.1182, -1.006, -0.6878), (0.1182, -1.003, -0.5355), (-0.1117, -1.003, -0.5355), (-0.1117, -1.006, -0.6878), (-0.009813, -1.003, -0.5355), (0.01996, -1.003, -0.5355), (-0.009809, -1.006, -0.6878), (1.031, -0.4505, -0.6302), (1.031, -0.4505, -0.5418), (1.031, -0.2333, -0.671), (1.031, -0.2333, -0.759), (1.031, -0.3186, -0.759), (1.031, -0.3589, -0.5418), (1.031, -0.4505, -0.759), (1.031, -0.3589, -0.759), (1.031, -0.2333, -0.5418), (1.031, -0.3186, -0.5418), (1.031, -0.3186, -0.671), (1.031, -0.3589, -0.671), (1.031, -0.3186, -0.6302), (1.031, -0.2333, -0.6302), (1.031, -0.4505, -0.671), (1.031, -0.3589, -0.6302), (1.028, 0.2619, -0.6247), (1.028, 0.2619, -0.5363), (1.028, 0.4791, -0.6654), (1.028, 0.4791, -0.7535), (1.028, 0.3938, -0.7535), (1.028, 0.3535, -0.5363), (1.028, 0.2619, -0.7535), (1.028, 0.3535, -0.7535), (1.028, 0.4791, -0.5363), (1.028, 0.3938, -0.5363), (1.028, 0.3938, -0.6654), (1.028, 0.3535, -0.6654), (1.028, 0.3938, -0.6247), (1.028, 0.4791, -0.6247), (1.028, 0.2619, -0.6654), (1.028, 0.3535, -0.6247)], [], [(3, 2, 10, 4), (7, 11, 14, 6), (0, 15, 5, 1), (12, 13, 8, 9), (19, 18, 26, 20), (23, 27, 30, 22), (16, 31, 21, 17), (28, 29, 24, 25), (39, 37, 35, 36), (33, 34, 38, 32), (43, 42, 50, 44), (47, 51, 54, 46), (40, 55, 45, 41), (52, 53, 48, 49), (59, 58, 66, 60), (63, 67, 70, 62), (56, 71, 61, 57), (68, 69, 64, 65)])
_uv = me_cube_015.uv_layers.new(name='UVMap')
_uv.uv.foreach_set('vector', [0.663, 0.9898, 0.663, 0.01069, 0.7196, 0.01069, 0.7196, 0.9898, 0.5757, 0.9867, 0.5757, 0.01844, 0.6364, 0.01844, 0.6364, 0.9867, 0.6364, 0.9775, 0.5757, 0.9775, 0.5757, 0.01713, 0.6364, 0.01713, 0.7196, 0.9839, 0.663, 0.9839, 0.663, 0.01691, 0.7196, 0.01691, 0.663, 0.9898, 0.663, 0.01069, 0.7196, 0.01069, 0.7196, 0.9898, 0.5757, 0.9867, 0.5757, 0.01844, 0.6364, 0.01844, 0.6364, 0.9867, 0.6364, 0.9775, 0.5757, 0.9775, 0.5757, 0.01713, 0.6364, 0.01713, 0.7196, 0.9839, 0.663, 0.9839, 0.663, 0.01691, 0.7196, 0.01691, 0.6115, 0.1007, 0.6855, 0.1007, 0.6855, 0.1209, 0.6115, 0.1209, 0.6115, 0.07541, 0.6855, 0.07541, 0.6855, 0.09485, 0.6115, 0.09485, 0.663, 0.9898, 0.663, 0.01069, 0.7196, 0.01069, 0.7196, 0.9898, 0.5757, 0.9867, 0.5757, 0.01844, 0.6364, 0.01844, 0.6364, 0.9867, 0.6364, 0.9775, 0.5757, 0.9775, 0.5757, 0.01713, 0.6364, 0.01713, 0.7196, 0.9839, 0.663, 0.9839, 0.663, 0.01691, 0.7196, 0.01691, 0.663, 0.9898, 0.663, 0.01069, 0.7196, 0.01069, 0.7196, 0.9898, 0.5757, 0.9867, 0.5757, 0.01844, 0.6364, 0.01844, 0.6364, 0.9867, 0.6364, 0.9775, 0.5757, 0.9775, 0.5757, 0.01713, 0.6364, 0.01713, 0.7196, 0.9839, 0.663, 0.9839, 0.663, 0.01691, 0.7196, 0.01691])
me_cube_015.materials.append(mat_main_material)
me_cube_015.update()
me_cube_003 = bpy.data.meshes.new('Cube.003')
me_cube_003.from_pydata([(-0.1117, -1.029, -0.6875), (0.1182, -1.029, -0.6875), (0.1182, -1.026, -0.5352), (-0.1117, -1.026, -0.5352), (-0.1596, -1.029, -0.9829), (0.1617, -1.029, -0.9829), (0.1617, -1.029, -0.4693), (-0.1596, -1.029, -0.4693), (0.02441, -1.029, -0.9829), (0.02441, -1.029, -0.4693), (0.01997, -1.029, -0.6875), (0.01996, -1.026, -0.5352), (-0.0172, -1.029, -0.4693), (-0.009813, -1.026, -0.5352), (-0.0172, -1.029, -0.9829), (-0.009809, -1.029, -0.6875), (0.01997, -1.006, -0.6878), (0.1182, -1.006, -0.6878), (0.1182, -1.003, -0.5355), (-0.1117, -1.003, -0.5355), (-0.1117, -1.006, -0.6878), (-0.009813, -1.003, -0.5355), (0.01996, -1.003, -0.5355), (-0.009809, -1.006, -0.6878)], [], [(1, 2, 18, 17), (15, 0, 4, 14), (2, 1, 5, 6), (0, 3, 7, 4), (11, 2, 6, 9), (13, 11, 9, 12), (1, 10, 8, 5), (3, 13, 12, 7), (10, 15, 14, 8), (10, 11, 13, 15), (2, 11, 22, 18), (0, 15, 23, 20), (3, 0, 20, 19), (11, 10, 16, 22), (10, 1, 17, 16), (13, 3, 19, 21)])
_uv = me_cube_003.uv_layers.new(name='UVMap')
_uv.uv.foreach_set('vector', [0.2276, 0.5631, 0.2954, 0.5631, 0.2954, 0.5631, 0.2276, 0.5631, 0.268, 0.4302, 0.3077, 0.4302, 0.3263, 0.9834, 0.2709, 0.9834, 0.2181, 0.1449, 0.2181, 0.4302, 0.2012, 0.9834, 0.2012, 0.02151, 0.3077, 0.4302, 0.3077, 0.1449, 0.3263, 0.02151, 0.3263, 0.9834, 0.2564, 0.1449, 0.2181, 0.1449, 0.2012, 0.02151, 0.2547, 0.02151, 0.268, 0.1449, 0.2564, 0.1449, 0.2547, 0.02151, 0.2709, 0.02151, 0.2181, 0.4302, 0.2564, 0.4302, 0.2547, 0.9834, 0.2012, 0.9834, 0.3077, 0.1449, 0.268, 0.1449, 0.2709, 0.02151, 0.3263, 0.02151, 0.2564, 0.4302, 0.268, 0.4302, 0.2709, 0.9834, 0.2547, 0.9834, 0.2564, 0.4302, 0.2564, 0.1449, 0.268, 0.1449, 0.268, 0.4302, 0.2954, 0.5631, 0.2954, 0.5809, 0.2954, 0.5809, 0.2954, 0.5631, 0.2276, 0.6048, 0.2276, 0.5863, 0.2276, 0.5863, 0.2276, 0.6048, 0.2954, 0.6048, 0.2276, 0.6048, 0.2276, 0.6048, 0.2954, 0.6048, 0.2954, 0.5809, 0.2276, 0.5809, 0.2276, 0.5809, 0.2954, 0.5809, 0.2276, 0.5809, 0.2276, 0.5631, 0.2276, 0.5631, 0.2276, 0.5809, 0.2954, 0.5863, 0.2954, 0.6048, 0.2954, 0.6048, 0.2954, 0.5863])
me_cube_003.materials.append(mat_main_material)
me_cube_003.update()

# ---- objects
ob_house = bpy.data.objects.new('House', me_cube_001)
ob_house_001 = bpy.data.objects.new('House.001', me_cube_002)
ob_house_004 = bpy.data.objects.new('House.004', me_cube_006)
ob_house_005 = bpy.data.objects.new('House.005', me_cube_007)
ob_house_006 = bpy.data.objects.new('House.006', me_cube_008)
ob_house_007 = bpy.data.objects.new('House.007', me_cube_009)
ob_house_008 = bpy.data.objects.new('House.008', me_cube_010)
ob_house_009 = bpy.data.objects.new('House.009', me_cube_011)
ob_house_012 = bpy.data.objects.new('House.012', me_cube_014)
ob_house_002 = bpy.data.objects.new('House.002', me_cube_015)
ob_house_003 = bpy.data.objects.new('House.003', me_cube_003)

# ---- transforms, parenting, visibility, modifiers, constraints
ob_house.location = (0.0, 0.0, 4.201)
ob_house.scale = (2.5, 3.0, 3.0)
ob_house_001.location = (0.0, 0.0, 4.201)
ob_house_001.scale = (2.5, 3.0, 3.0)
ob_house_004.location = (0.0, 0.0, 4.201)
ob_house_004.scale = (2.5, 3.0, 3.0)
ob_house_005.location = (0.0, 0.0, 4.201)
ob_house_005.scale = (2.5, 3.0, 3.0)
ob_house_006.location = (0.0, 0.0, 4.201)
ob_house_006.scale = (2.5, 3.0, 3.0)
ob_house_007.location = (0.0, 0.0, 4.201)
ob_house_007.scale = (2.5, 3.0, 3.0)
ob_house_008.location = (0.0, 0.0, 4.201)
ob_house_008.scale = (2.5, 3.0, 3.0)
ob_house_009.location = (0.0, 0.0, 4.201)
ob_house_009.scale = (2.5, 3.0, 3.0)
ob_house_012.location = (0.0, 0.0, 4.201)
ob_house_012.scale = (2.5, 3.0, 3.0)
ob_house_002.location = (0.0, 0.0, 4.201)
ob_house_002.scale = (2.5, 3.0, 3.0)
ob_house_003.location = (0.0, 0.0, 4.201)
ob_house_003.scale = (2.5, 3.0, 3.0)

# ---- collection membership
col_collection.objects.link(ob_house)
col_collection.objects.link(ob_house_001)
col_collection.objects.link(ob_house_004)
col_collection.objects.link(ob_house_005)
col_collection.objects.link(ob_house_006)
col_collection.objects.link(ob_house_007)
col_collection.objects.link(ob_house_008)
col_collection.objects.link(ob_house_009)
col_collection.objects.link(ob_house_012)
col_collection.objects.link(ob_house_002)
col_collection.objects.link(ob_house_003)

# ---- scene / render settings (as saved in the file)
scene.frame_start = 1; scene.frame_end = 250; scene.frame_set(1)
scene.render.engine = 'BLENDER_EEVEE_NEXT'
scene.cycles.sampling_pattern = 'TABULATED_SOBOL'
scene.view_settings.view_transform = 'Filmic'
bpy.context.view_layer.update()

# ---- added for rendering (the .blend has no active camera and no usable light): camera, sun
cam_auto = bpy.data.cameras.new('AutoCamera')
cam_auto.lens = 50.0
cam_auto.sensor_width = 36.0
cam_auto.clip_end = 1000.0
ob_auto_camera = bpy.data.objects.new('AutoCamera', cam_auto)
scene.collection.objects.link(ob_auto_camera)
ob_auto_camera.location = (11.0186, -13.2724, 13.6504)
ob_auto_camera.rotation_euler = (1.09748, -7.21219e-08, 0.694738)
scene.camera = ob_auto_camera
light_auto_sun = bpy.data.lights.new('AutoSun', 'SUN')
light_auto_sun.energy = 3.0
light_auto_sun.angle = 0.0523599
ob_auto_sun = bpy.data.objects.new('AutoSun', light_auto_sun)
scene.collection.objects.link(ob_auto_sun)
ob_auto_sun.rotation_euler = (0.872665, 0.174533, 0.523599)
bpy.context.view_layer.update()
